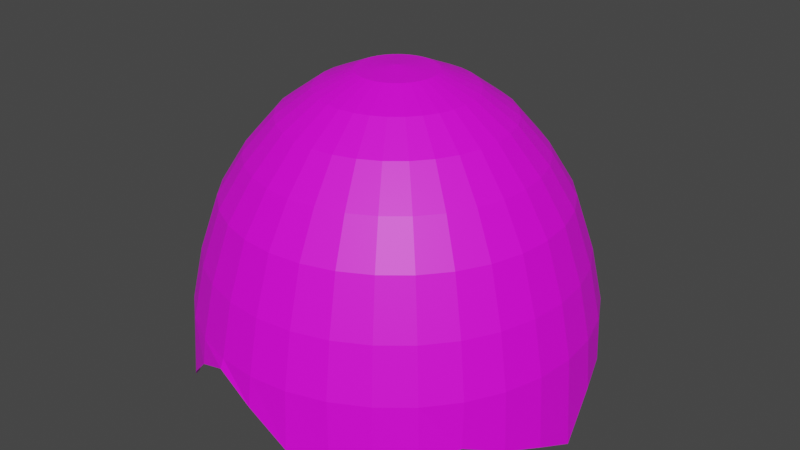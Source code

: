 # Source: egg_1_broken_2.blend  (saved by Blender 2.83.18; exported with 4.5.12 LTS)
import bpy
from mathutils import Matrix  # noqa: F401  (used for matrix-valued properties, if any)

bpy.ops.wm.read_factory_settings(use_empty=True)
scene = bpy.context.scene
scene.name = 'Scene'

# ---- collections
col_collection = bpy.data.collections.new('Collection'); scene.collection.children.link(col_collection)

# ---- images (referenced by path relative to the original .blend; pixels are not part of the script)
import os
ASSET_DIR = os.environ.get("B2B_ASSET_DIR", "")  # directory of the original .blend (textures are referenced by path, not embedded)
HERE = os.path.dirname(os.path.abspath(__file__))  # packed textures are extracted next to this script under _unpacked/

def load_image(name, relpath, width, height, colorspace="sRGB"):
    """Load a texture the original file referenced (path relative to the .blend, or extracted next to this script)."""
    p = next((c for c in (os.path.join(HERE, relpath), os.path.join(ASSET_DIR, relpath)) if relpath and os.path.exists(c)), "")
    if p:
        img = bpy.data.images.load(p, check_existing=True)
        img.name = name
    else:  # same state as the original file: an image datablock whose file is absent (Cycles renders it pink)
        img = bpy.data.images.new(name, width, height)
        img.source = "FILE"
        img.filepath = "//" + (relpath or name)
    img.colorspace_settings.name = colorspace
    return img
img_material_001_base_color = load_image('Material.001 Base Color', '', 1024, 1024, 'sRGB')

# ---- materials (node trees are filled in below, after node groups)
mat_material_001 = bpy.data.materials.new('Material.001')
mat_material_001.use_transparent_shadow = False

# ---- material node trees
mat_material_001.use_nodes = True; mat_material_001.node_tree.nodes.clear()
_N = mat_material_001.node_tree.nodes; _L = mat_material_001.node_tree.links
n0 = _N.new('ShaderNodeBsdfPrincipled'); n0.name = 'Principled BSDF'; n0.location = (10, 300)
n0.distribution = 'GGX'
n0.subsurface_method = 'BURLEY'
n0.inputs[3].default_value = 1.45
n0.inputs[27].default_value = (0.0, 0.0, 0.0, 1.0)
n0.inputs[28].default_value = 1.0
n1 = _N.new('ShaderNodeOutputMaterial'); n1.name = 'Material Output'; n1.location = (300, 300)
n2 = _N.new('ShaderNodeTexImage'); n2.name = 'Image Texture'; n2.location = (-280, 275)
n2.image = img_material_001_base_color
_L.new(n0.outputs[0], n1.inputs[0])
_L.new(n2.outputs[0], n0.inputs[0])
n1.is_active_output = True

# ---- world
world_world = bpy.data.worlds.new('World'); scene.world = world_world
world_world.use_nodes = True; world_world.node_tree.nodes.clear()
_N = world_world.node_tree.nodes; _L = world_world.node_tree.links
n0 = _N.new('ShaderNodeOutputWorld'); n0.name = 'World Output'; n0.location = (300, 300)
n1 = _N.new('ShaderNodeBackground'); n1.name = 'Background'; n1.location = (10, 300)
n1.inputs[0].default_value = (0.05088, 0.05088, 0.05088, 1.0)
_L.new(n1.outputs[0], n0.inputs[0])
n0.is_active_output = True
world_world.color = (0.05088, 0.05088, 0.05088)
world_world.use_sun_shadow = False
world_world.sun_shadow_jitter_overblur = 0.0

# ---- meshes
me_sphere = bpy.data.meshes.new('Sphere')
me_sphere.from_pydata([(0.0, 0.1951, 1.417), (0.0, 0.3827, 1.337), (0.0, 0.5556, 1.213), (0.0, 0.7071, 1.038), (0.0, 0.8315, 0.8358), (0.0, 0.9239, 0.5619), (0.0, 0.9808, 0.2962), (-0.001135, 0.9976, 0.01645), (-0.832, 0.5512, 0.1213), (-0.833, 0.5566, 0.2843), (0.03806, 0.1913, 1.417), (0.07466, 0.3753, 1.337), (0.1084, 0.5449, 1.213), (0.1379, 0.6935, 1.038), (0.1622, 0.8155, 0.8358), (0.1802, 0.9061, 0.5619), (0.1913, 0.9619, 0.2962), (0.1894, 0.974, 0.05273), (-0.7847, 0.5243, 0.5558), (-0.7062, 0.4719, 0.8356), (-0.6006, 0.4013, 1.042), (-0.4719, 0.3153, 1.221), (-0.325, 0.2172, 1.348), (-0.1657, 0.1107, 1.43), (-0.9196, 0.364, 0.145), (0.07466, 0.1802, 1.417), (0.1464, 0.3536, 1.337), (0.2126, 0.5133, 1.213), (0.2706, 0.6533, 1.038), (0.3182, 0.7682, 0.8358), (0.3536, 0.8536, 0.5619), (0.3753, 0.9061, 0.2962), (0.3923, 0.9341, -0.09519), (-0.9256, 0.3834, 0.2843), (-0.8719, 0.3612, 0.5558), (-0.7847, 0.325, 0.8356), (-0.6673, 0.2764, 1.042), (-0.5243, 0.2172, 1.221), (-0.3612, 0.1496, 1.348), (-0.1841, 0.07627, 1.43), (0.1084, 0.1622, 1.417), (0.2126, 0.3182, 1.337), (0.3087, 0.4619, 1.213), (0.3928, 0.5879, 1.038), (0.4619, 0.6913, 0.8358), (0.5133, 0.7682, 0.5619), (0.5449, 0.8155, 0.2962), (0.5625, 0.8355, -0.05236), (-0.9876, 0.2039, 0.1329), (-0.9826, 0.1955, 0.2843), (-0.9256, 0.1841, 0.5558), (-0.833, 0.1657, 0.8356), (-0.7084, 0.1409, 1.042), (-0.5566, 0.1107, 1.221), (-0.3834, 0.07627, 1.348), (0.1379, 0.1379, 1.417), (0.2706, 0.2706, 1.337), (0.3928, 0.3928, 1.213), (0.5, 0.5, 1.038), (0.5879, 0.5879, 0.8358), (0.6533, 0.6533, 0.5619), (0.6935, 0.6935, 0.2962), (0.7017, 0.698, 0.07021), (-0.1955, 0.03888, 1.43), (-1.004, -0.02089, 0.1595), (-1.002, 5.853e-06, 0.2843), (-0.9438, 5.624e-06, 0.5558), (-0.8494, 5.807e-06, 0.8356), (-0.7223, 5.762e-06, 1.042), (-0.5675, 5.663e-06, 1.221), (0.1622, 0.1084, 1.417), (0.3182, 0.2126, 1.337), (0.4619, 0.3087, 1.213), (0.5879, 0.3928, 1.038), (0.6913, 0.4619, 0.8358), (0.7682, 0.5133, 0.5619), (0.8155, 0.5449, 0.2962), (0.8178, 0.5488, 0.1599), (-0.3909, 5.663e-06, 1.348), (-0.1993, 5.632e-06, 1.43), (-0.9913, -0.1843, 0.2413), (-0.9826, -0.1955, 0.2843), (-0.9256, -0.1841, 0.5558), (-0.833, -0.1657, 0.8356), (-0.7084, -0.1409, 1.042), (0.1802, 0.07466, 1.417), (0.3536, 0.1464, 1.337), (0.5133, 0.2126, 1.213), (0.6533, 0.2706, 1.038), (0.7682, 0.3182, 0.8358), (0.8536, 0.3536, 0.5619), (0.9061, 0.3753, 0.2962), (0.9175, 0.3748, 0.08253), (-0.5566, -0.1107, 1.221), (-0.3834, -0.07626, 1.348), (-0.1955, -0.03887, 1.43), (-0.9496, -0.3848, 0.125), (-0.9256, -0.3834, 0.2843), (-0.8719, -0.3612, 0.5558), (-0.7847, -0.325, 0.8356), (0.1913, 0.03806, 1.417), (0.3753, 0.07466, 1.337), (0.5449, 0.1084, 1.213), (0.6935, 0.1379, 1.038), (0.8155, 0.1622, 0.8358), (0.9061, 0.1802, 0.5619), (0.9619, 0.1913, 0.2962), (0.9763, 0.2013, 0.03853), (-0.6673, -0.2764, 1.042), (-0.5243, -0.2172, 1.221), (-0.3612, -0.1496, 1.348), (-0.1841, -0.07626, 1.43), (-0.8532, -0.5703, -0.1163), (-0.833, -0.5566, 0.2843), (-0.7847, -0.5243, 0.5558), (0.1951, -3.266e-07, 1.417), (0.3827, -3.192e-07, 1.337), (0.5556, -3.117e-07, 1.213), (0.7071, -3.192e-07, 1.038), (0.8315, -3.341e-07, 0.8358), (0.9239, -2.745e-07, 0.5619), (0.9808, -3.937e-07, 0.2962), (1.014, -0.007165, -0.1411), (-0.7062, -0.4719, 0.8356), (-0.6006, -0.4013, 1.042), (-0.4719, -0.3153, 1.221), (-0.325, -0.2172, 1.348), (-0.1657, -0.1107, 1.43), (-0.7326, -0.7259, -0.1726), (-0.7084, -0.7084, 0.2843), (0.1913, -0.03806, 1.417), (0.3753, -0.07466, 1.337), (0.5449, -0.1084, 1.213), (0.6935, -0.138, 1.038), (0.8155, -0.1622, 0.8358), (0.9061, -0.1802, 0.5619), (0.9619, -0.1913, 0.2962), (0.9867, -0.1997, -0.05903), (-0.6673, -0.6673, 0.5558), (-0.6006, -0.6006, 0.8356), (-0.5108, -0.5108, 1.042), (-0.4013, -0.4013, 1.221), (-0.2764, -0.2764, 1.348), (-0.1409, -0.1409, 1.43), (-6.533e-06, 5.382e-06, 1.449), (0.1802, -0.07466, 1.417), (0.3536, -0.1464, 1.337), (0.5133, -0.2126, 1.213), (0.6533, -0.2706, 1.038), (0.7682, -0.3182, 0.8358), (0.8536, -0.3536, 0.5619), (0.9061, -0.3753, 0.2962), (0.9239, -0.3827, 7.55e-08), (-0.5675, -0.8494, -0.0182), (-0.5566, -0.833, 0.2843), (-0.5243, -0.7847, 0.5558), (-0.4719, -0.7062, 0.8356), (-0.4013, -0.6006, 1.042), (-0.3153, -0.4719, 1.221), (-0.2172, -0.325, 1.348), (0.1622, -0.1084, 1.417), (0.3182, -0.2126, 1.337), (0.4619, -0.3087, 1.213), (0.5879, -0.3928, 1.038), (0.6913, -0.4619, 0.8358), (0.7682, -0.5133, 0.5619), (0.8155, -0.5449, 0.2962), (0.8207, -0.5559, 0.06582), (-0.1107, -0.1657, 1.43), (-0.3845, -0.9437, 0.1523), (-0.3834, -0.9256, 0.2843), (-0.3612, -0.8719, 0.5558), (-0.325, -0.7847, 0.8356), (-0.2764, -0.6673, 1.042), (-0.2172, -0.5243, 1.221), (0.1379, -0.138, 1.417), (0.2706, -0.2706, 1.337), (0.3928, -0.3928, 1.213), (0.5, -0.5, 1.038), (0.5879, -0.5879, 0.8358), (0.6533, -0.6533, 0.5619), (0.6935, -0.6935, 0.2962), (0.7088, -0.7077, 0.03825), (-0.1496, -0.3612, 1.348), (-0.07627, -0.1841, 1.43), (-0.2008, -0.9975, 0.2343), (-0.1955, -0.9826, 0.2843), (-0.1841, -0.9256, 0.5558), (-0.1657, -0.833, 0.8356), (-0.1409, -0.7084, 1.042), (0.1084, -0.1622, 1.417), (0.2126, -0.3182, 1.337), (0.3087, -0.4619, 1.213), (0.3928, -0.5879, 1.038), (0.4619, -0.6913, 0.8358), (0.5133, -0.7682, 0.5619), (0.5449, -0.8155, 0.2962), (0.5596, -0.8345, -0.04566), (-0.1107, -0.5566, 1.221), (-0.07627, -0.3834, 1.348), (-0.03889, -0.1955, 1.43), (-0.007792, -1.016, 0.1254), (-6.384e-06, -1.002, 0.2843), (-6.232e-06, -0.9438, 0.5558), (-6.384e-06, -0.8494, 0.8356), (-6.324e-06, -0.7223, 1.042), (0.07466, -0.1802, 1.417), (0.1464, -0.3536, 1.337), (0.2126, -0.5133, 1.213), (0.2706, -0.6533, 1.038), (0.3182, -0.7682, 0.8358), (0.3536, -0.8536, 0.5619), (0.3753, -0.9061, 0.2962), (0.3888, -0.9173, 0.04425), (-6.27e-06, -0.5675, 1.221), (-6.255e-06, -0.3909, 1.348), (-6.305e-06, -0.1993, 1.43), (0.1993, -1.002, -0.0182), (0.1955, -0.9826, 0.2843), (0.1841, -0.9256, 0.5558), (0.1657, -0.833, 0.8356), (0.03806, -0.1913, 1.417), (0.07466, -0.3753, 1.337), (0.1084, -0.5449, 1.213), (0.1379, -0.6935, 1.038), (0.1622, -0.8155, 0.8358), (0.1802, -0.9061, 0.5619), (0.1913, -0.9619, 0.2962), (0.1951, -0.9808, 7.55e-08), (0.1409, -0.7084, 1.042), (0.1107, -0.5566, 1.221), (0.07626, -0.3834, 1.348), (0.03887, -0.1955, 1.43), (0.3972, -0.937, 0.027), (0.3834, -0.9256, 0.2843), (0.3612, -0.8719, 0.5558), (-7.212e-09, -0.1951, 1.417), (4.122e-08, -0.3827, 1.337), (2.632e-08, -0.5556, 1.213), (-2.584e-08, -0.7071, 1.038), (-8.544e-08, -0.8315, 0.8358), (6.357e-08, -0.9239, 0.5619), (-8.544e-08, -0.9808, 0.2962), (-0.007622, -0.9949, 0.1406), (0.325, -0.7847, 0.8356), (0.2764, -0.6673, 1.042), (0.2172, -0.5243, 1.221), (0.1496, -0.3612, 1.348), (0.07626, -0.1841, 1.43), (0.5716, -0.8525, -0.06485), (0.5566, -0.833, 0.2843), (-0.03806, -0.1913, 1.417), (-0.07466, -0.3753, 1.337), (-0.1084, -0.5449, 1.213), (-0.1379, -0.6935, 1.038), (-0.1622, -0.8155, 0.8358), (-0.1802, -0.9061, 0.5619), (-0.1913, -0.9619, 0.2962), (-0.1966, -0.9765, 0.2471), (0.5243, -0.7847, 0.5558), (0.4719, -0.7062, 0.8356), (0.4013, -0.6006, 1.042), (0.3153, -0.4719, 1.221), (0.2172, -0.325, 1.348), (0.1107, -0.1657, 1.43), (0.724, -0.7229, 0.02087), (-0.07466, -0.1802, 1.417), (-0.1464, -0.3536, 1.337), (-0.2126, -0.5133, 1.213), (-0.2706, -0.6533, 1.038), (-0.3182, -0.7682, 0.8358), (-0.3536, -0.8536, 0.5619), (-0.3753, -0.9061, 0.2962), (-0.3764, -0.9239, 0.1669), (0.7084, -0.7084, 0.2843), (0.6673, -0.6673, 0.5558), (0.6006, -0.6006, 0.8356), (0.5108, -0.5108, 1.042), (0.4013, -0.4013, 1.221), (0.2764, -0.2764, 1.348), (0.1409, -0.1409, 1.43), (-0.1084, -0.1622, 1.417), (-0.2126, -0.3182, 1.337), (-0.3087, -0.4619, 1.213), (-0.3928, -0.5879, 1.038), (-0.4619, -0.6913, 0.8358), (-0.5133, -0.7682, 0.5619), (-0.5449, -0.8155, 0.2962), (-0.5556, -0.8315, 7.55e-08), (0.8383, -0.5678, 0.04904), (0.833, -0.5566, 0.2843), (0.7847, -0.5243, 0.5558), (0.7062, -0.4719, 0.8356), (0.6006, -0.4013, 1.042), (0.4719, -0.3153, 1.221), (0.325, -0.2172, 1.348), (-2.304e-07, -5.562e-07, 1.436), (-0.1379, -0.138, 1.417), (-0.2706, -0.2706, 1.337), (-0.3928, -0.3928, 1.213), (-0.5, -0.5, 1.038), (-0.5879, -0.5879, 0.8358), (-0.6533, -0.6533, 0.5619), (-0.6935, -0.6935, 0.2962), (-0.7172, -0.7106, -0.1512), (0.1657, -0.1107, 1.43), (0.9438, -0.3909, -0.0182), (0.9256, -0.3834, 0.2843), (0.8719, -0.3612, 0.5558), (0.7847, -0.325, 0.8356), (0.6673, -0.2764, 1.042), (0.5243, -0.2172, 1.221), (-0.1622, -0.1084, 1.417), (-0.3182, -0.2126, 1.337), (-0.4619, -0.3087, 1.213), (-0.5879, -0.3928, 1.038), (-0.6913, -0.4619, 0.8358), (-0.7682, -0.5133, 0.5619), (-0.8155, -0.5449, 0.2962), (-0.8352, -0.5583, -0.09599), (0.3612, -0.1496, 1.348), (0.1841, -0.07626, 1.43), (1.008, -0.204, -0.0785), (0.9826, -0.1955, 0.2843), (0.9256, -0.1841, 0.5558), (0.833, -0.1657, 0.8356), (0.7084, -0.1409, 1.042), (-0.1802, -0.07466, 1.417), (-0.3536, -0.1464, 1.337), (-0.5133, -0.2126, 1.213), (-0.6533, -0.2706, 1.038), (-0.7682, -0.3182, 0.8358), (-0.8536, -0.3536, 0.5619), (-0.9061, -0.3753, 0.2962), (-0.9296, -0.3767, 0.1402), (0.5566, -0.1107, 1.221), (0.3834, -0.07626, 1.348), (0.1955, -0.03887, 1.43), (1.036, -0.007313, -0.1623), (1.002, 5.548e-06, 0.2843), (0.9438, 5.67e-06, 0.5558), (0.8494, 5.609e-06, 0.8356), (-0.1913, -0.03806, 1.417), (-0.3753, -0.07466, 1.337), (-0.5449, -0.1084, 1.213), (-0.6935, -0.1379, 1.038), (-0.8155, -0.1622, 0.8358), (-0.9061, -0.1802, 0.5619), (-0.9619, -0.1913, 0.2962), (-0.9704, -0.1805, 0.2541), (0.7223, 5.624e-06, 1.042), (0.5675, 5.632e-06, 1.221), (0.3909, 5.624e-06, 1.348), (0.1993, 5.617e-06, 1.43), (0.9973, 0.2057, 0.02116), (0.9826, 0.1955, 0.2843), (0.9256, 0.1841, 0.5558), (-0.1951, -3.117e-07, 1.417), (-0.3827, -2.819e-07, 1.337), (-0.5556, -2.819e-07, 1.213), (-0.7071, -1.851e-07, 1.038), (-0.8315, -1.404e-07, 0.8358), (-0.9239, -3.192e-07, 0.5619), (-0.9808, -9.567e-08, 0.2962), (-0.9826, -0.02046, 0.174), (0.833, 0.1657, 0.8356), (0.7084, 0.1409, 1.042), (0.5566, 0.1107, 1.221), (0.3834, 0.07627, 1.348), (0.1955, 0.03888, 1.43), (0.9372, 0.3828, 0.06611), (0.9256, 0.3834, 0.2843), (-0.1913, 0.03806, 1.417), (-0.3753, 0.07466, 1.337), (-0.5449, 0.1084, 1.213), (-0.6935, 0.1379, 1.038), (-0.8155, 0.1622, 0.8358), (-0.9061, 0.1802, 0.5619), (-0.9619, 0.1913, 0.2962), (-0.9668, 0.1996, 0.148), (0.8719, 0.3612, 0.5558), (0.7847, 0.325, 0.8356), (0.6673, 0.2764, 1.042), (0.5243, 0.2172, 1.221), (0.3612, 0.1496, 1.348), (0.1841, 0.07627, 1.43), (0.8353, 0.5606, 0.1452), (-0.1802, 0.07466, 1.417), (-0.3536, 0.1464, 1.337), (-0.5133, 0.2126, 1.213), (-0.6533, 0.2706, 1.038), (-0.7682, 0.3182, 0.8358), (-0.8536, 0.3536, 0.5619), (-0.9061, 0.3753, 0.2962), (-0.9002, 0.3563, 0.1598), (0.833, 0.5566, 0.2843), (0.7847, 0.5243, 0.5558), (0.7062, 0.4719, 0.8356), (0.6006, 0.4013, 1.042), (0.4719, 0.3153, 1.221), (0.325, 0.2172, 1.348), (0.1657, 0.1107, 1.43), (-0.1622, 0.1084, 1.417), (-0.3182, 0.2126, 1.337), (-0.4619, 0.3087, 1.213), (-0.5879, 0.3928, 1.038), (-0.6913, 0.4619, 0.8358), (-0.7682, 0.5133, 0.5619), (-0.8155, 0.5449, 0.2962), (-0.8145, 0.5396, 0.1365), (0.7168, 0.713, 0.05352), (0.7084, 0.7084, 0.2843), (0.6673, 0.6673, 0.5558), (0.6006, 0.6006, 0.8356), (0.5108, 0.5108, 1.042), (0.4013, 0.4013, 1.221), (0.2764, 0.2764, 1.348), (-0.1379, 0.1379, 1.417), (-0.2706, 0.2706, 1.337), (-0.3928, 0.3928, 1.213), (-0.5, 0.5, 1.038), (-0.5879, 0.5879, 0.8358), (-0.6533, 0.6533, 0.5619), (-0.6935, 0.6935, 0.2962), (-0.7071, 0.7071, 7.55e-08), (0.1409, 0.1409, 1.43), (0.5746, 0.8535, -0.07169), (0.5566, 0.833, 0.2843), (0.5243, 0.7847, 0.5558), (0.4719, 0.7062, 0.8356), (0.4013, 0.6006, 1.042), (0.3153, 0.4719, 1.221), (-0.1084, 0.1622, 1.417), (-0.2126, 0.3182, 1.337), (-0.3087, 0.4619, 1.213), (-0.3928, 0.5879, 1.038), (-0.4619, 0.6913, 0.8358), (-0.5133, 0.7682, 0.5619), (-0.5449, 0.8155, 0.2962), (-0.5545, 0.8162, 0.09431), (0.2172, 0.325, 1.348), (0.1107, 0.1657, 1.43), (0.4007, 0.9542, -0.1154), (0.3834, 0.9256, 0.2843), (0.3612, 0.8719, 0.5558), (0.325, 0.7847, 0.8356), (0.2764, 0.6673, 1.042), (-0.07466, 0.1802, 1.417), (-0.1464, 0.3536, 1.337), (-0.2126, 0.5133, 1.213), (-0.2706, 0.6533, 1.038), (-0.3182, 0.7682, 0.8358), (-0.3536, 0.8536, 0.5619), (-0.3753, 0.9061, 0.2962), (-0.3765, 0.9146, 0.0707), (0.2172, 0.5243, 1.221), (0.1496, 0.3612, 1.348), (0.07626, 0.1841, 1.43), (0.1934, 0.995, 0.03566), (0.1955, 0.9826, 0.2843), (0.1841, 0.9256, 0.5558), (0.1657, 0.833, 0.8356), (-0.03806, 0.1913, 1.417), (-0.07466, 0.3753, 1.337), (-0.1084, 0.5449, 1.213), (-0.1379, 0.6935, 1.038), (-0.1622, 0.8155, 0.8358), (-0.1802, 0.9061, 0.5619), (-0.1913, 0.9619, 0.2962), (-0.1878, 0.9905, -0.07318), (0.1409, 0.7084, 1.042), (0.1107, 0.5566, 1.221), (0.07626, 0.3834, 1.348), (0.03887, 0.1955, 1.43), (-0.001165, 1.019, -0.001391), (-6.297e-06, 1.002, 0.2843), (-6.297e-06, 0.9438, 0.5558), (-6.297e-06, 0.8494, 0.8356), (-6.297e-06, 0.7223, 1.042), (-6.297e-06, 0.5675, 1.221), (-6.297e-06, 0.3909, 1.348), (-6.297e-06, 0.1993, 1.43), (-0.1409, 0.1409, 1.43), (-0.2764, 0.2764, 1.348), (-0.4013, 0.4013, 1.221), (-0.5108, 0.5108, 1.042), (-0.6006, 0.6006, 0.8356), (-0.6673, 0.6673, 0.5558), (-0.7084, 0.7084, 0.2843), (-0.7223, 0.7223, -0.0182), (-0.1107, 0.1657, 1.43), (-0.2172, 0.325, 1.348), (-0.3153, 0.4719, 1.221), (-0.4013, 0.6006, 1.042), (-0.4719, 0.7062, 0.8356), (-0.5243, 0.7847, 0.5558), (-0.5566, 0.833, 0.2843), (-0.5665, 0.8337, 0.07814), (-0.07627, 0.1841, 1.43), (-0.1496, 0.3612, 1.348), (-0.2172, 0.5243, 1.221), (-0.2764, 0.6673, 1.042), (-0.325, 0.7847, 0.8356), (-0.3612, 0.8719, 0.5558), (-0.3834, 0.9256, 0.2843), (-0.3846, 0.9342, 0.05402), (-0.03889, 0.1955, 1.43), (-0.07627, 0.3834, 1.348), (-0.1107, 0.5566, 1.221), (-0.1409, 0.7084, 1.042), (-0.1657, 0.833, 0.8356), (-0.1841, 0.9256, 0.5558), (-0.1955, 0.9826, 0.2843), (-0.1919, 1.012, -0.09296)], [], [(513, 512, 475, 474), (1, 11, 10, 0), (512, 511, 476, 475), (2, 12, 11, 1), (499, 498, 506, 507), (3, 13, 12, 2), (505, 504, 512, 513), (4, 14, 13, 3), (509, 508, 479, 478), (5, 15, 14, 4), (510, 509, 478, 477), (6, 16, 15, 5), (497, 496, 504, 505), (7, 17, 16, 6), (0, 10, 296), (495, 494, 502, 503), (17, 32, 31, 16), (10, 25, 296), (496, 495, 503, 504), (502, 501, 509, 510), (11, 26, 25, 10), (501, 500, 508, 509), (12, 27, 26, 11), (500, 499, 507, 508), (13, 28, 27, 12), (498, 144, 506), (14, 29, 28, 13), (504, 503, 511, 512), (15, 30, 29, 14), (503, 502, 510, 511), (16, 31, 30, 15), (490, 144, 498), (491, 490, 498, 499), (29, 44, 43, 28), (485, 484, 492, 493), (30, 45, 44, 29), (484, 483, 491, 492), (31, 46, 45, 30), (483, 482, 490, 491), (32, 47, 46, 31), (25, 40, 296), (482, 144, 490), (494, 493, 501, 502), (26, 41, 40, 25), (493, 492, 500, 501), (27, 42, 41, 26), (492, 491, 499, 500), (28, 43, 42, 27), (40, 55, 296), (19, 20, 485, 486), (489, 488, 496, 497), (41, 56, 55, 40), (488, 487, 495, 496), (42, 57, 56, 41), (487, 486, 494, 495), (43, 58, 57, 42), (486, 485, 493, 494), (44, 59, 58, 43), (8, 9, 488, 489), (45, 60, 59, 44), (9, 18, 487, 488), (46, 61, 60, 45), (18, 19, 486, 487), (47, 62, 61, 46), (59, 74, 73, 58), (36, 37, 21, 20), (60, 75, 74, 59), (37, 38, 22, 21), (61, 76, 75, 60), (38, 39, 23, 22), (62, 77, 76, 61), (55, 70, 296), (39, 144, 23), (20, 21, 484, 485), (56, 71, 70, 55), (21, 22, 483, 484), (57, 72, 71, 56), (22, 23, 482, 483), (58, 73, 72, 57), (23, 144, 482), (24, 33, 9, 8), (71, 86, 85, 70), (33, 34, 18, 9), (72, 87, 86, 71), (34, 35, 19, 18), (73, 88, 87, 72), (35, 36, 20, 19), (74, 89, 88, 73), (49, 50, 34, 33), (75, 90, 89, 74), (50, 51, 35, 34), (76, 91, 90, 75), (51, 52, 36, 35), (77, 92, 91, 76), (70, 85, 296), (52, 53, 37, 36), (69, 78, 54, 53), (90, 105, 104, 89), (78, 79, 63, 54), (91, 106, 105, 90), (79, 144, 63), (92, 107, 106, 91), (85, 100, 296), (64, 65, 49, 48), (53, 54, 38, 37), (86, 101, 100, 85), (54, 63, 39, 38), (87, 102, 101, 86), (63, 144, 39), (88, 103, 102, 87), (48, 49, 33, 24), (89, 104, 103, 88), (66, 67, 51, 50), (102, 117, 116, 101), (67, 68, 52, 51), (103, 118, 117, 102), (68, 69, 53, 52), (104, 119, 118, 103), (82, 83, 67, 66), (105, 120, 119, 104), (83, 84, 68, 67), (106, 121, 120, 105), (84, 93, 69, 68), (107, 122, 121, 106), (100, 115, 296), (93, 94, 78, 69), (65, 66, 50, 49), (101, 116, 115, 100), (111, 144, 95), (121, 136, 135, 120), (96, 97, 81, 80), (122, 137, 136, 121), (115, 130, 296), (97, 98, 82, 81), (94, 95, 79, 78), (116, 131, 130, 115), (95, 144, 79), (117, 132, 131, 116), (80, 81, 65, 64), (118, 133, 132, 117), (81, 82, 66, 65), (119, 134, 133, 118), (110, 111, 95, 94), (120, 135, 134, 119), (132, 147, 146, 131), (108, 109, 93, 84), (133, 148, 147, 132), (109, 110, 94, 93), (134, 149, 148, 133), (114, 123, 99, 98), (135, 150, 149, 134), (123, 124, 108, 99), (136, 151, 150, 135), (124, 125, 109, 108), (137, 152, 151, 136), (130, 145, 296), (125, 126, 110, 109), (98, 99, 83, 82), (131, 146, 145, 130), (99, 108, 84, 83), (151, 166, 165, 150), (128, 129, 113, 112), (152, 167, 166, 151), (145, 160, 296), (129, 138, 114, 113), (126, 127, 111, 110), (146, 161, 160, 145), (127, 144, 111), (147, 162, 161, 146), (112, 113, 97, 96), (148, 163, 162, 147), (113, 114, 98, 97), (149, 164, 163, 148), (142, 143, 127, 126), (150, 165, 164, 149), (143, 144, 127), (140, 141, 125, 124), (163, 178, 177, 162), (141, 142, 126, 125), (164, 179, 178, 163), (156, 157, 140, 139), (165, 180, 179, 164), (157, 158, 141, 140), (166, 181, 180, 165), (158, 159, 142, 141), (167, 182, 181, 166), (160, 175, 296), (159, 168, 143, 142), (138, 139, 123, 114), (161, 176, 175, 160), (139, 140, 124, 123), (162, 177, 176, 161), (170, 171, 155, 154), (182, 197, 196, 181), (175, 190, 296), (171, 172, 156, 155), (168, 144, 143), (176, 191, 190, 175), (153, 154, 129, 128), (177, 192, 191, 176), (154, 155, 138, 129), (178, 193, 192, 177), (155, 156, 139, 138), (179, 194, 193, 178), (184, 144, 168), (180, 195, 194, 179), (169, 170, 154, 153), (181, 196, 195, 180), (193, 209, 208, 192), (183, 184, 168, 159), (194, 210, 209, 193), (188, 189, 173, 172), (195, 211, 210, 194), (189, 198, 174, 173), (196, 212, 211, 195), (198, 199, 183, 174), (197, 213, 212, 196), (190, 206, 296), (199, 200, 184, 183), (172, 173, 157, 156), (191, 207, 206, 190), (173, 174, 158, 157), (192, 208, 207, 191), (174, 183, 159, 158), (213, 228, 227, 212), (206, 221, 296), (185, 186, 170, 169), (219, 220, 204, 203), (207, 222, 221, 206), (220, 229, 205, 204), (208, 223, 222, 207), (234, 235, 219, 218), (209, 224, 223, 208), (235, 244, 220, 219), (210, 225, 224, 209), (244, 245, 229, 220), (211, 226, 225, 210), (245, 246, 230, 229), (212, 227, 226, 211), (246, 247, 231, 230), (262, 263, 247, 246), (225, 240, 239, 224), (263, 264, 248, 247), (226, 241, 240, 225), (264, 144, 248), (227, 242, 241, 226), (249, 250, 234, 233), (228, 243, 242, 227), (221, 236, 296), (186, 187, 171, 170), (247, 248, 232, 231), (222, 237, 236, 221), (248, 144, 232), (223, 238, 237, 222), (233, 234, 218, 217), (224, 239, 238, 223), (187, 188, 172, 171), (250, 259, 235, 234), (237, 252, 251, 236), (259, 260, 244, 235), (238, 253, 252, 237), (260, 261, 245, 244), (239, 254, 253, 238), (261, 262, 246, 245), (240, 255, 254, 239), (274, 275, 259, 250), (241, 256, 255, 240), (275, 276, 260, 259), (242, 257, 256, 241), (276, 277, 261, 260), (243, 258, 257, 242), (236, 251, 296), (265, 274, 250, 249), (256, 271, 270, 255), (294, 295, 279, 278), (257, 272, 271, 256), (295, 305, 280, 279), (258, 273, 272, 257), (251, 266, 296), (216, 144, 200), (277, 278, 262, 261), (252, 267, 266, 251), (278, 279, 263, 262), (253, 268, 267, 252), (279, 280, 264, 263), (254, 269, 268, 253), (280, 144, 264), (255, 270, 269, 254), (267, 282, 281, 266), (289, 290, 274, 265), (268, 283, 282, 267), (290, 291, 275, 274), (269, 284, 283, 268), (291, 292, 276, 275), (270, 285, 284, 269), (292, 293, 277, 276), (271, 286, 285, 270), (293, 294, 278, 277), (272, 287, 286, 271), (308, 309, 292, 291), (273, 288, 287, 272), (266, 281, 296), (201, 202, 186, 185), (305, 144, 280), (286, 302, 301, 285), (306, 307, 290, 289), (287, 303, 302, 286), (307, 308, 291, 290), (288, 304, 303, 287), (281, 297, 296), (202, 203, 187, 186), (309, 310, 293, 292), (282, 298, 297, 281), (310, 311, 294, 293), (283, 299, 298, 282), (311, 320, 295, 294), (284, 300, 299, 283), (320, 321, 305, 295), (285, 301, 300, 284), (321, 144, 305), (337, 144, 321), (299, 314, 313, 298), (322, 323, 307, 306), (300, 315, 314, 299), (323, 324, 308, 307), (301, 316, 315, 300), (324, 325, 309, 308), (302, 317, 316, 301), (325, 326, 310, 309), (303, 318, 317, 302), (326, 335, 311, 310), (304, 319, 318, 303), (297, 312, 296), (203, 204, 188, 187), (336, 337, 321, 320), (298, 313, 312, 297), (352, 353, 337, 336), (318, 333, 332, 317), (353, 144, 337), (319, 334, 333, 318), (312, 327, 296), (204, 205, 189, 188), (335, 336, 320, 311), (313, 328, 327, 312), (340, 341, 325, 324), (314, 329, 328, 313), (341, 350, 326, 325), (315, 330, 329, 314), (350, 351, 335, 326), (316, 331, 330, 315), (351, 352, 336, 335), (317, 332, 331, 316), (329, 344, 343, 328), (368, 369, 353, 352), (330, 345, 344, 329), (369, 144, 353), (331, 346, 345, 330), (354, 355, 339, 338), (332, 347, 346, 331), (355, 356, 340, 339), (333, 348, 347, 332), (356, 365, 341, 340), (334, 349, 348, 333), (327, 342, 296), (205, 214, 198, 189), (338, 339, 323, 322), (328, 343, 342, 327), (339, 340, 324, 323), (348, 363, 362, 347), (384, 385, 369, 368), (349, 364, 363, 348), (342, 357, 296), (214, 215, 199, 198), (365, 366, 350, 341), (343, 358, 357, 342), (366, 367, 351, 350), (344, 359, 358, 343), (367, 368, 352, 351), (345, 360, 359, 344), (381, 382, 366, 365), (346, 361, 360, 345), (382, 383, 367, 366), (347, 362, 361, 346), (383, 384, 368, 367), (371, 380, 356, 355), (360, 375, 374, 359), (380, 381, 365, 356), (361, 376, 375, 360), (401, 144, 385), (362, 377, 376, 361), (386, 395, 371, 370), (363, 378, 377, 362), (395, 396, 380, 371), (364, 379, 378, 363), (357, 372, 296), (215, 216, 200, 199), (385, 144, 369), (358, 373, 372, 357), (370, 371, 355, 354), (359, 374, 373, 358), (415, 416, 400, 399), (379, 394, 393, 378), (372, 387, 296), (229, 230, 214, 205), (396, 397, 381, 380), (373, 388, 387, 372), (397, 398, 382, 381), (374, 389, 388, 373), (398, 399, 383, 382), (375, 390, 389, 374), (399, 400, 384, 383), (376, 391, 390, 375), (400, 401, 385, 384), (377, 392, 391, 376), (414, 415, 399, 398), (378, 393, 392, 377), (411, 412, 396, 395), (391, 406, 405, 390), (412, 413, 397, 396), (392, 407, 406, 391), (413, 414, 398, 397), (393, 408, 407, 392), (426, 427, 411, 410), (394, 409, 408, 393), (387, 402, 296), (230, 231, 215, 214), (416, 425, 401, 400), (388, 403, 402, 387), (425, 144, 401), (389, 404, 403, 388), (410, 411, 395, 386), (390, 405, 404, 389), (402, 417, 296), (231, 232, 216, 215), (427, 428, 412, 411), (403, 418, 417, 402), (428, 429, 413, 412), (404, 419, 418, 403), (429, 430, 414, 413), (405, 420, 419, 404), (430, 431, 415, 414), (406, 421, 420, 405), (431, 440, 416, 415), (407, 422, 421, 406), (440, 441, 425, 416), (408, 423, 422, 407), (441, 144, 425), (409, 424, 423, 408), (421, 436, 435, 420), (442, 443, 427, 426), (422, 437, 436, 421), (443, 444, 428, 427), (423, 438, 437, 422), (444, 445, 429, 428), (424, 439, 438, 423), (417, 432, 296), (232, 144, 216), (446, 455, 431, 430), (418, 433, 432, 417), (455, 456, 440, 431), (419, 434, 433, 418), (456, 457, 441, 440), (420, 435, 434, 419), (457, 144, 441), (445, 446, 430, 429), (433, 448, 447, 432), (459, 460, 444, 443), (434, 449, 448, 433), (460, 461, 445, 444), (435, 450, 449, 434), (461, 470, 446, 445), (436, 451, 450, 435), (470, 471, 455, 446), (437, 452, 451, 436), (471, 472, 456, 455), (438, 453, 452, 437), (472, 473, 457, 456), (439, 454, 453, 438), (432, 447, 296), (217, 218, 202, 201), (475, 476, 460, 459), (452, 467, 466, 451), (476, 477, 461, 460), (453, 468, 467, 452), (477, 478, 470, 461), (454, 469, 468, 453), (447, 462, 296), (218, 219, 203, 202), (473, 144, 457), (448, 463, 462, 447), (458, 459, 443, 442), (449, 464, 463, 448), (481, 144, 473), (450, 465, 464, 449), (474, 475, 459, 458), (451, 466, 465, 450), (463, 1, 0, 462), (511, 510, 477, 476), (464, 2, 1, 463), (478, 479, 471, 470), (465, 3, 2, 464), (479, 480, 472, 471), (466, 4, 3, 465), (508, 507, 480, 479), (467, 5, 4, 466), (507, 506, 481, 480), (468, 6, 5, 467), (480, 481, 473, 472), (469, 7, 6, 468), (462, 0, 296), (200, 144, 184), (506, 144, 481), (469, 454, 505, 513), (182, 167, 289, 265), (349, 334, 96, 80), (7, 469, 513, 474), (137, 122, 338, 322), (304, 288, 153, 128), (62, 47, 426, 410), (424, 409, 8, 489), (258, 243, 201, 185), (92, 77, 386, 370), (379, 364, 64, 48), (167, 152, 306, 289), (213, 197, 249, 233), (334, 319, 112, 96), (454, 439, 497, 505), (47, 32, 442, 426), (288, 273, 169, 153), (409, 394, 24, 8), (122, 107, 354, 338), (32, 17, 458, 442), (197, 182, 265, 249), (243, 228, 217, 201), (364, 349, 80, 64), (77, 62, 410, 386), (439, 424, 489, 497), (228, 213, 233, 217), (152, 137, 322, 306), (273, 258, 185, 169), (394, 379, 48, 24), (319, 304, 128, 112), (17, 7, 474, 458), (107, 92, 370, 354)])
_uv = me_sphere.uv_layers.new(name='UVMap')
_uv.uv.foreach_set('vector', [0.2831, 0.7766, 0.2446, 0.7758, 0.2453, 0.7507, 0.2834, 0.7515, 0.07139, 0.7464, 0.07098, 0.7344, 0.03676, 0.7384, 0.03701, 0.745, 0.2446, 0.7758, 0.2086, 0.7742, 0.2095, 0.75, 0.2453, 0.7507, 0.1043, 0.7474, 0.1038, 0.7312, 0.07098, 0.7344, 0.07139, 0.7464, 0.0672, 0.7702, 0.03423, 0.7581, 0.03621, 0.7517, 0.07018, 0.7584, 0.1379, 0.7483, 0.1374, 0.7286, 0.1038, 0.7312, 0.1043, 0.7474, 0.2832, 0.8021, 0.2437, 0.8014, 0.2446, 0.7758, 0.2831, 0.7766, 0.1707, 0.7491, 0.1704, 0.7268, 0.1374, 0.7286, 0.1379, 0.7483, 0.1365, 0.768, 0.1029, 0.7636, 0.1043, 0.7474, 0.1379, 0.7483, 0.2095, 0.75, 0.2095, 0.7257, 0.1704, 0.7268, 0.1707, 0.7491, 0.1694, 0.7713, 0.1365, 0.768, 0.1379, 0.7483, 0.1707, 0.7491, 0.2453, 0.7507, 0.2456, 0.7255, 0.2095, 0.7257, 0.2095, 0.75, 0.2838, 0.8285, 0.2425, 0.8279, 0.2437, 0.8014, 0.2832, 0.8021, 0.2834, 0.7515, 0.2841, 0.7264, 0.2456, 0.7255, 0.2453, 0.7507, 0.03701, 0.745, 0.03676, 0.7384, 0.0001017, 0.7432, 0.2039, 0.8243, 0.1625, 0.8169, 0.1668, 0.7938, 0.2067, 0.7988, 0.2841, 0.7264, 0.2851, 0.7008, 0.2456, 0.6999, 0.2456, 0.7255, 0.03676, 0.7384, 0.03539, 0.7318, 0.0001017, 0.7432, 0.2425, 0.8279, 0.2039, 0.8243, 0.2067, 0.7988, 0.2437, 0.8014, 0.1668, 0.7938, 0.1333, 0.7878, 0.1365, 0.768, 0.1694, 0.7713, 0.07098, 0.7344, 0.06886, 0.7224, 0.03539, 0.7318, 0.03676, 0.7384, 0.1333, 0.7878, 0.09963, 0.7798, 0.1029, 0.7636, 0.1365, 0.768, 0.1038, 0.7312, 0.1015, 0.7149, 0.06886, 0.7224, 0.07098, 0.7344, 0.09963, 0.7798, 0.0672, 0.7702, 0.07018, 0.7584, 0.1029, 0.7636, 0.1374, 0.7286, 0.1352, 0.7088, 0.1015, 0.7149, 0.1038, 0.7312, 0.03423, 0.7581, 0.0001017, 0.7432, 0.03621, 0.7517, 0.1704, 0.7268, 0.1687, 0.7044, 0.1352, 0.7088, 0.1374, 0.7286, 0.2437, 0.8014, 0.2067, 0.7988, 0.2086, 0.7742, 0.2446, 0.7758, 0.2095, 0.7257, 0.2086, 0.701, 0.1687, 0.7044, 0.1704, 0.7268, 0.2067, 0.7988, 0.1668, 0.7938, 0.1694, 0.7713, 0.2086, 0.7742, 0.2456, 0.7255, 0.2456, 0.6999, 0.2086, 0.701, 0.2095, 0.7257, 0.03116, 0.7642, 0.0001017, 0.7432, 0.03423, 0.7581, 0.06245, 0.7817, 0.03116, 0.7642, 0.03423, 0.7581, 0.0672, 0.7702, 0.1687, 0.7044, 0.1653, 0.6813, 0.1311, 0.6888, 0.1352, 0.7088, 0.1209, 0.8283, 0.08681, 0.812, 0.09431, 0.7959, 0.1282, 0.8078, 0.2086, 0.701, 0.2066, 0.6756, 0.1653, 0.6813, 0.1687, 0.7044, 0.08681, 0.812, 0.05588, 0.7928, 0.06245, 0.7817, 0.09431, 0.7959, 0.2456, 0.6999, 0.2452, 0.6733, 0.2066, 0.6756, 0.2086, 0.701, 0.05588, 0.7928, 0.02701, 0.7699, 0.03116, 0.7642, 0.06245, 0.7817, 0.2851, 0.7008, 0.2866, 0.6743, 0.2452, 0.6733, 0.2456, 0.6999, 0.03539, 0.7318, 0.03292, 0.7255, 0.0001017, 0.7432, 0.02701, 0.7699, 0.0001017, 0.7432, 0.03116, 0.7642, 0.1625, 0.8169, 0.1282, 0.8078, 0.1333, 0.7878, 0.1668, 0.7938, 0.06886, 0.7224, 0.06501, 0.7107, 0.03292, 0.7255, 0.03539, 0.7318, 0.1282, 0.8078, 0.09431, 0.7959, 0.09963, 0.7798, 0.1333, 0.7878, 0.1015, 0.7149, 0.09714, 0.6987, 0.06501, 0.7107, 0.06886, 0.7224, 0.09431, 0.7959, 0.06245, 0.7817, 0.0672, 0.7702, 0.09963, 0.7798, 0.1352, 0.7088, 0.1311, 0.6888, 0.09714, 0.6987, 0.1015, 0.7149, 0.03292, 0.7255, 0.02935, 0.7196, 0.0001017, 0.7432, 0.1479, 0.8658, 0.1111, 0.8492, 0.1209, 0.8283, 0.1563, 0.8408, 0.2849, 0.8565, 0.2408, 0.856, 0.2425, 0.8279, 0.2838, 0.8285, 0.06501, 0.7107, 0.05933, 0.6994, 0.02935, 0.7196, 0.03292, 0.7255, 0.2408, 0.856, 0.1998, 0.851, 0.2039, 0.8243, 0.2425, 0.8279, 0.09714, 0.6987, 0.09064, 0.6826, 0.05933, 0.6994, 0.06501, 0.7107, 0.1998, 0.851, 0.1563, 0.8408, 0.1625, 0.8169, 0.2039, 0.8243, 0.1311, 0.6888, 0.1248, 0.6683, 0.09064, 0.6826, 0.09714, 0.6987, 0.1563, 0.8408, 0.1209, 0.8283, 0.1282, 0.8078, 0.1625, 0.8169, 0.1653, 0.6813, 0.16, 0.6575, 0.1248, 0.6683, 0.1311, 0.6888, 0.2866, 0.8866, 0.2386, 0.8861, 0.2408, 0.856, 0.2849, 0.8565, 0.2066, 0.6756, 0.2034, 0.6489, 0.16, 0.6575, 0.1653, 0.6813, 0.2386, 0.8861, 0.1943, 0.8795, 0.1998, 0.851, 0.2408, 0.856, 0.2452, 0.6733, 0.2443, 0.6453, 0.2034, 0.6489, 0.2066, 0.6756, 0.1943, 0.8795, 0.1479, 0.8658, 0.1563, 0.8408, 0.1998, 0.851, 0.2866, 0.6743, 0.2886, 0.6462, 0.2443, 0.6453, 0.2452, 0.6733, 0.16, 0.6575, 0.1526, 0.6326, 0.116, 0.6475, 0.1248, 0.6683, 0.0983, 0.8707, 0.0641, 0.8433, 0.07685, 0.8278, 0.1111, 0.8492, 0.2034, 0.6489, 0.1986, 0.6205, 0.1526, 0.6326, 0.16, 0.6575, 0.0641, 0.8433, 0.03681, 0.8126, 0.04737, 0.8032, 0.07685, 0.8278, 0.2443, 0.6453, 0.2429, 0.6151, 0.1986, 0.6205, 0.2034, 0.6489, 0.03681, 0.8126, 0.01566, 0.7788, 0.02183, 0.7748, 0.04737, 0.8032, 0.2886, 0.6462, 0.291, 0.6158, 0.2429, 0.6151, 0.2443, 0.6453, 0.02935, 0.7196, 0.02472, 0.7143, 0.0001017, 0.7432, 0.01566, 0.7788, 0.0001017, 0.7432, 0.02183, 0.7748, 0.1111, 0.8492, 0.07685, 0.8278, 0.08681, 0.812, 0.1209, 0.8283, 0.05933, 0.6994, 0.05176, 0.6887, 0.02472, 0.7143, 0.02935, 0.7196, 0.07685, 0.8278, 0.04737, 0.8032, 0.05588, 0.7928, 0.08681, 0.812, 0.09064, 0.6826, 0.08176, 0.6667, 0.05176, 0.6887, 0.05933, 0.6994, 0.04737, 0.8032, 0.02183, 0.7748, 0.02701, 0.7699, 0.05588, 0.7928, 0.1248, 0.6683, 0.116, 0.6475, 0.08176, 0.6667, 0.09064, 0.6826, 0.02183, 0.7748, 0.0001017, 0.7432, 0.02701, 0.7699, 0.289, 0.9197, 0.2358, 0.9192, 0.2386, 0.8861, 0.2866, 0.8866, 0.05176, 0.6887, 0.04218, 0.6789, 0.01907, 0.7098, 0.02472, 0.7143, 0.2358, 0.9192, 0.1869, 0.9105, 0.1943, 0.8795, 0.2386, 0.8861, 0.08176, 0.6667, 0.07018, 0.6511, 0.04218, 0.6789, 0.05176, 0.6887, 0.1869, 0.9105, 0.1368, 0.8924, 0.1479, 0.8658, 0.1943, 0.8795, 0.116, 0.6475, 0.1043, 0.6261, 0.07018, 0.6511, 0.08176, 0.6667, 0.1368, 0.8924, 0.0983, 0.8707, 0.1111, 0.8492, 0.1479, 0.8658, 0.1526, 0.6326, 0.1424, 0.6063, 0.1043, 0.6261, 0.116, 0.6475, 0.232, 0.9563, 0.1771, 0.9447, 0.1869, 0.9105, 0.2358, 0.9192, 0.1986, 0.6205, 0.1919, 0.5897, 0.1424, 0.6063, 0.1526, 0.6326, 0.1771, 0.9447, 0.1223, 0.921, 0.1368, 0.8924, 0.1869, 0.9105, 0.2429, 0.6151, 0.2406, 0.5819, 0.1919, 0.5897, 0.1986, 0.6205, 0.1223, 0.921, 0.08172, 0.8927, 0.0983, 0.8707, 0.1368, 0.8924, 0.291, 0.6158, 0.2941, 0.5823, 0.2406, 0.5819, 0.2429, 0.6151, 0.02472, 0.7143, 0.01907, 0.7098, 0.0001017, 0.7432, 0.08172, 0.8927, 0.04809, 0.858, 0.0641, 0.8433, 0.0983, 0.8707, 0.02826, 0.8716, 0.009151, 0.8269, 0.0241, 0.8207, 0.04809, 0.858, 0.1919, 0.5897, 0.1827, 0.5559, 0.1287, 0.5782, 0.1424, 0.6063, 0.009151, 0.8269, 0.0008047, 0.7834, 0.008599, 0.7818, 0.0241, 0.8207, 0.2406, 0.5819, 0.2371, 0.5448, 0.1827, 0.5559, 0.1919, 0.5897, 0.0008047, 0.7834, 0.0001017, 0.7432, 0.008599, 0.7818, 0.2941, 0.5823, 0.2978, 0.5445, 0.2371, 0.5448, 0.2406, 0.5819, 0.01907, 0.7098, 0.0125, 0.7063, 0.0001017, 0.7432, 0.2968, 0.9999, 0.2268, 0.9987, 0.232, 0.9563, 0.2924, 0.9569, 0.04809, 0.858, 0.0241, 0.8207, 0.03681, 0.8126, 0.0641, 0.8433, 0.04218, 0.6789, 0.03051, 0.6703, 0.0125, 0.7063, 0.01907, 0.7098, 0.0241, 0.8207, 0.008599, 0.7818, 0.01566, 0.7788, 0.03681, 0.8126, 0.07018, 0.6511, 0.0555, 0.6362, 0.03051, 0.6703, 0.04218, 0.6789, 0.008599, 0.7818, 0.0001017, 0.7432, 0.01566, 0.7788, 0.1043, 0.6261, 0.08897, 0.6044, 0.0555, 0.6362, 0.07018, 0.6511, 0.2924, 0.9569, 0.232, 0.9563, 0.2358, 0.9192, 0.289, 0.9197, 0.1424, 0.6063, 0.1287, 0.5782, 0.08897, 0.6044, 0.1043, 0.6261, 0.1641, 0.983, 0.1032, 0.9519, 0.1223, 0.921, 0.1771, 0.9447, 0.0555, 0.6362, 0.03726, 0.6225, 0.01672, 0.6635, 0.03051, 0.6703, 0.1032, 0.9519, 0.06043, 0.9152, 0.08172, 0.8927, 0.1223, 0.921, 0.08897, 0.6044, 0.0692, 0.5824, 0.03726, 0.6225, 0.0555, 0.6362, 0.06043, 0.9152, 0.02826, 0.8716, 0.04809, 0.858, 0.08172, 0.8927, 0.1287, 0.5782, 0.1107, 0.548, 0.0692, 0.5824, 0.08897, 0.6044, 0.185, 0.05464, 0.1305, 0.07676, 0.1125, 0.04624, 0.1725, 0.01663, 0.1827, 0.5559, 0.1701, 0.5182, 0.1107, 0.548, 0.1287, 0.5782, 0.1305, 0.07676, 0.09036, 0.1029, 0.07058, 0.08062, 0.1125, 0.04624, 0.2371, 0.5448, 0.2319, 0.5025, 0.1701, 0.5182, 0.1827, 0.5559, 0.09036, 0.1029, 0.0565, 0.1347, 0.03821, 0.1208, 0.07058, 0.08062, 0.2978, 0.5445, 0.3022, 0.5008, 0.2319, 0.5025, 0.2371, 0.5448, 0.0125, 0.7063, 0.00516, 0.704, 0.0001017, 0.7432, 0.0565, 0.1347, 0.03116, 0.1689, 0.01732, 0.162, 0.03821, 0.1208, 0.2268, 0.9987, 0.1641, 0.983, 0.1771, 0.9447, 0.232, 0.9563, 0.03051, 0.6703, 0.01672, 0.6635, 0.00516, 0.704, 0.0125, 0.7063, 0.01943, 0.2087, 0.0001017, 0.2422, 0.01282, 0.2051, 0.2295, 0.5002, 0.2344, 0.4571, 0.1788, 0.4458, 0.1659, 0.4846, 0.2967, 0.08228, 0.243, 0.08129, 0.2398, 0.04393, 0.3009, 0.04426, 0.3006, 0.5006, 0.2954, 0.4571, 0.2344, 0.4571, 0.2295, 0.5002, 0.0005967, 0.2829, 0.008479, 0.2813, 0.0001017, 0.2422, 0.243, 0.08129, 0.194, 0.08874, 0.185, 0.05464, 0.2398, 0.04393, 0.03116, 0.1689, 0.01282, 0.2051, 0.005437, 0.2028, 0.01732, 0.162, 0.008876, 0.3268, 0.02401, 0.3206, 0.008479, 0.2813, 0.0005967, 0.2829, 0.01282, 0.2051, 0.0001017, 0.2422, 0.005437, 0.2028, 0.02813, 0.3721, 0.0482, 0.3584, 0.02401, 0.3206, 0.008876, 0.3268, 0.3009, 0.04426, 0.2398, 0.04393, 0.2349, 0.001263, 0.3059, 0.0001017, 0.06068, 0.4162, 0.08221, 0.3935, 0.0482, 0.3584, 0.02813, 0.3721, 0.2398, 0.04393, 0.185, 0.05464, 0.1725, 0.01663, 0.2349, 0.001263, 0.1041, 0.4534, 0.1233, 0.422, 0.08221, 0.3935, 0.06068, 0.4162, 0.04287, 0.1776, 0.01943, 0.2087, 0.01282, 0.2051, 0.03116, 0.1689, 0.1659, 0.4846, 0.1788, 0.4458, 0.1233, 0.422, 0.1041, 0.4534, 0.0482, 0.3584, 0.0644, 0.3435, 0.03688, 0.3125, 0.02401, 0.3206, 0.1057, 0.1249, 0.0712, 0.1498, 0.0565, 0.1347, 0.09036, 0.1029, 0.08221, 0.3935, 0.09895, 0.3712, 0.0644, 0.3435, 0.0482, 0.3584, 0.0712, 0.1498, 0.04287, 0.1776, 0.03116, 0.1689, 0.0565, 0.1347, 0.1233, 0.422, 0.1379, 0.3931, 0.09895, 0.3712, 0.08221, 0.3935, 0.2005, 0.1197, 0.1542, 0.1316, 0.1441, 0.1051, 0.194, 0.08874, 0.1788, 0.4458, 0.1885, 0.4112, 0.1379, 0.3931, 0.1233, 0.422, 0.1542, 0.1316, 0.1173, 0.1464, 0.1057, 0.1249, 0.1441, 0.1051, 0.2344, 0.4571, 0.2379, 0.4196, 0.1885, 0.4112, 0.1788, 0.4458, 0.1173, 0.1464, 0.08278, 0.1655, 0.0712, 0.1498, 0.1057, 0.1249, 0.2954, 0.4571, 0.2915, 0.4195, 0.2379, 0.4196, 0.2344, 0.4571, 0.008479, 0.2813, 0.01562, 0.2783, 0.0001017, 0.2422, 0.08278, 0.1655, 0.05247, 0.1876, 0.04287, 0.1776, 0.0712, 0.1498, 0.194, 0.08874, 0.1441, 0.1051, 0.1305, 0.07676, 0.185, 0.05464, 0.02401, 0.3206, 0.03688, 0.3125, 0.01562, 0.2783, 0.008479, 0.2813, 0.1441, 0.1051, 0.1057, 0.1249, 0.09036, 0.1029, 0.1305, 0.07676, 0.2379, 0.4196, 0.2405, 0.3863, 0.1958, 0.3799, 0.1885, 0.4112, 0.2905, 0.1462, 0.2462, 0.1449, 0.245, 0.1146, 0.2932, 0.1158, 0.2915, 0.4195, 0.2887, 0.3863, 0.2405, 0.3863, 0.2379, 0.4196, 0.01562, 0.2783, 0.02186, 0.2742, 0.0001017, 0.2422, 0.2462, 0.1449, 0.2051, 0.1483, 0.2005, 0.1197, 0.245, 0.1146, 0.05247, 0.1876, 0.02509, 0.2132, 0.01943, 0.2087, 0.04287, 0.1776, 0.03688, 0.3125, 0.04756, 0.303, 0.02186, 0.2742, 0.01562, 0.2783, 0.02509, 0.2132, 0.0001017, 0.2422, 0.01943, 0.2087, 0.0644, 0.3435, 0.0773, 0.3279, 0.04756, 0.303, 0.03688, 0.3125, 0.2932, 0.1158, 0.245, 0.1146, 0.243, 0.08129, 0.2967, 0.08228, 0.09895, 0.3712, 0.1119, 0.3495, 0.0773, 0.3279, 0.0644, 0.3435, 0.245, 0.1146, 0.2005, 0.1197, 0.194, 0.08874, 0.243, 0.08129, 0.1379, 0.3931, 0.1491, 0.3662, 0.1119, 0.3495, 0.09895, 0.3712, 0.06005, 0.1984, 0.02974, 0.2186, 0.02509, 0.2132, 0.05247, 0.1876, 0.1885, 0.4112, 0.1958, 0.3799, 0.1491, 0.3662, 0.1379, 0.3931, 0.02974, 0.2186, 0.0001017, 0.2422, 0.02509, 0.2132, 0.1261, 0.1674, 0.09164, 0.1816, 0.08278, 0.1655, 0.1173, 0.1464, 0.1119, 0.3495, 0.1218, 0.3284, 0.08736, 0.3119, 0.0773, 0.3279, 0.09164, 0.1816, 0.06005, 0.1984, 0.05247, 0.1876, 0.08278, 0.1655, 0.1491, 0.3662, 0.1575, 0.3409, 0.1218, 0.3284, 0.1119, 0.3495, 0.1667, 0.1807, 0.1323, 0.188, 0.1261, 0.1674, 0.1615, 0.1567, 0.1958, 0.3799, 0.2013, 0.3512, 0.1575, 0.3409, 0.1491, 0.3662, 0.1323, 0.188, 0.09811, 0.1979, 0.09164, 0.1816, 0.1261, 0.1674, 0.2405, 0.3863, 0.2425, 0.3559, 0.2013, 0.3512, 0.1958, 0.3799, 0.09811, 0.1979, 0.06571, 0.2098, 0.06005, 0.1984, 0.09164, 0.1816, 0.2887, 0.3863, 0.2867, 0.3562, 0.2425, 0.3559, 0.2405, 0.3863, 0.02186, 0.2742, 0.02712, 0.2693, 0.0001017, 0.2422, 0.06571, 0.2098, 0.03331, 0.2245, 0.02974, 0.2186, 0.06005, 0.1984, 0.2051, 0.1483, 0.1615, 0.1567, 0.1542, 0.1316, 0.2005, 0.1197, 0.04756, 0.303, 0.05618, 0.2925, 0.02712, 0.2693, 0.02186, 0.2742, 0.1615, 0.1567, 0.1261, 0.1674, 0.1173, 0.1464, 0.1542, 0.1316, 0.0773, 0.3279, 0.08736, 0.3119, 0.05618, 0.2925, 0.04756, 0.303, 0.2471, 0.1996, 0.2101, 0.2006, 0.2082, 0.1751, 0.2469, 0.173, 0.2867, 0.3562, 0.2854, 0.3282, 0.244, 0.3278, 0.2425, 0.3559, 0.02712, 0.2693, 0.03132, 0.2636, 0.0001017, 0.2422, 0.2101, 0.2006, 0.17, 0.2038, 0.1667, 0.1807, 0.2082, 0.1751, 0.03331, 0.2245, 0.0001017, 0.2422, 0.02974, 0.2186, 0.05618, 0.2925, 0.06284, 0.2814, 0.03132, 0.2636, 0.02712, 0.2693, 0.2883, 0.1742, 0.2469, 0.173, 0.2462, 0.1449, 0.2905, 0.1462, 0.08736, 0.3119, 0.09496, 0.2958, 0.06284, 0.2814, 0.05618, 0.2925, 0.2469, 0.173, 0.2082, 0.1751, 0.2051, 0.1483, 0.2462, 0.1449, 0.1218, 0.3284, 0.1291, 0.3078, 0.09496, 0.2958, 0.08736, 0.3119, 0.2082, 0.1751, 0.1667, 0.1807, 0.1615, 0.1567, 0.2051, 0.1483, 0.1575, 0.3409, 0.1636, 0.3169, 0.1291, 0.3078, 0.1218, 0.3284, 0.03578, 0.2309, 0.0001017, 0.2422, 0.03331, 0.2245, 0.2013, 0.3512, 0.2053, 0.3243, 0.1636, 0.3169, 0.1575, 0.3409, 0.2867, 0.2007, 0.2471, 0.1996, 0.2469, 0.173, 0.2883, 0.1742, 0.2425, 0.3559, 0.244, 0.3278, 0.2053, 0.3243, 0.2013, 0.3512, 0.1291, 0.3078, 0.1343, 0.2876, 0.1003, 0.2795, 0.09496, 0.2958, 0.06955, 0.2216, 0.03578, 0.2309, 0.03331, 0.2245, 0.06571, 0.2098, 0.1636, 0.3169, 0.168, 0.2937, 0.1343, 0.2876, 0.1291, 0.3078, 0.1717, 0.2264, 0.1385, 0.2281, 0.1364, 0.2082, 0.17, 0.2038, 0.2053, 0.3243, 0.2081, 0.2987, 0.168, 0.2937, 0.1636, 0.3169, 0.1385, 0.2281, 0.1047, 0.2305, 0.1024, 0.2142, 0.1364, 0.2082, 0.244, 0.3278, 0.2452, 0.3012, 0.2081, 0.2987, 0.2053, 0.3243, 0.1047, 0.2305, 0.07164, 0.2336, 0.06955, 0.2216, 0.1024, 0.2142, 0.2854, 0.3282, 0.2848, 0.3018, 0.2452, 0.3012, 0.244, 0.3278, 0.03132, 0.2636, 0.03444, 0.2575, 0.0001017, 0.2422, 0.07164, 0.2336, 0.03712, 0.2375, 0.03578, 0.2309, 0.06955, 0.2216, 0.17, 0.2038, 0.1364, 0.2082, 0.1323, 0.188, 0.1667, 0.1807, 0.06284, 0.2814, 0.06765, 0.2697, 0.03444, 0.2575, 0.03132, 0.2636, 0.1364, 0.2082, 0.1024, 0.2142, 0.09811, 0.1979, 0.1323, 0.188, 0.09496, 0.2958, 0.1003, 0.2795, 0.06765, 0.2697, 0.06284, 0.2814, 0.1024, 0.2142, 0.06955, 0.2216, 0.06571, 0.2098, 0.09811, 0.1979, 0.2848, 0.3018, 0.2846, 0.2763, 0.2461, 0.2756, 0.2452, 0.3012, 0.03444, 0.2575, 0.03646, 0.251, 0.0001017, 0.2422, 0.2855, 0.2263, 0.2471, 0.2253, 0.2471, 0.1996, 0.2867, 0.2007, 0.21, 0.274, 0.1707, 0.2711, 0.1719, 0.2487, 0.2109, 0.2497, 0.06765, 0.2697, 0.07069, 0.2578, 0.03646, 0.251, 0.03444, 0.2575, 0.1707, 0.2711, 0.1375, 0.2676, 0.1389, 0.2479, 0.1719, 0.2487, 0.1003, 0.2795, 0.1037, 0.2632, 0.07069, 0.2578, 0.06765, 0.2697, 0.2452, 0.3012, 0.2081, 0.2987, 0.21, 0.274, 0.2461, 0.2756, 0.1343, 0.2876, 0.1375, 0.2676, 0.1037, 0.2632, 0.1003, 0.2795, 0.2081, 0.2987, 0.168, 0.2937, 0.1707, 0.2711, 0.21, 0.274, 0.168, 0.2937, 0.1707, 0.2711, 0.1375, 0.2676, 0.1343, 0.2876, 0.168, 0.2937, 0.1343, 0.2876, 0.1375, 0.2676, 0.1707, 0.2711, 0.2081, 0.2987, 0.21, 0.274, 0.1707, 0.2711, 0.168, 0.2937, 0.1343, 0.2876, 0.1003, 0.2795, 0.1037, 0.2632, 0.1375, 0.2676, 0.2452, 0.3012, 0.2461, 0.2756, 0.21, 0.274, 0.2081, 0.2987, 0.1003, 0.2795, 0.06765, 0.2697, 0.07069, 0.2578, 0.1037, 0.2632, 0.09496, 0.2958, 0.06284, 0.2814, 0.06765, 0.2697, 0.1003, 0.2795, 0.1707, 0.2711, 0.1719, 0.2487, 0.1389, 0.2479, 0.1375, 0.2676, 0.06284, 0.2814, 0.03132, 0.2636, 0.03444, 0.2575, 0.06765, 0.2697, 0.21, 0.274, 0.2109, 0.2497, 0.1719, 0.2487, 0.1707, 0.2711, 0.03132, 0.2636, 0.0001017, 0.2422, 0.03444, 0.2575, 0.2461, 0.2756, 0.2467, 0.2504, 0.2109, 0.2497, 0.21, 0.274, 0.2854, 0.3282, 0.244, 0.3278, 0.2452, 0.3012, 0.2848, 0.3018, 0.2846, 0.2763, 0.2848, 0.2513, 0.2467, 0.2504, 0.2461, 0.2756, 0.03646, 0.251, 0.03735, 0.2443, 0.0001017, 0.2422, 0.2471, 0.2253, 0.2109, 0.2253, 0.2101, 0.2006, 0.2471, 0.1996, 0.06765, 0.2697, 0.03444, 0.2575, 0.03646, 0.251, 0.07069, 0.2578, 0.07069, 0.2578, 0.07202, 0.2457, 0.03735, 0.2443, 0.03646, 0.251, 0.03444, 0.2575, 0.0001017, 0.2422, 0.03646, 0.251, 0.1037, 0.2632, 0.1052, 0.2469, 0.07202, 0.2457, 0.07069, 0.2578, 0.2848, 0.3018, 0.2452, 0.3012, 0.2461, 0.2756, 0.2846, 0.2763, 0.1375, 0.2676, 0.1389, 0.2479, 0.1052, 0.2469, 0.1037, 0.2632, 0.2109, 0.2253, 0.1717, 0.2264, 0.17, 0.2038, 0.2101, 0.2006, 0.244, 0.3278, 0.2053, 0.3243, 0.2081, 0.2987, 0.2452, 0.3012, 0.07202, 0.2457, 0.07164, 0.2336, 0.03712, 0.2375, 0.03735, 0.2443, 0.2053, 0.3243, 0.1636, 0.3169, 0.168, 0.2937, 0.2081, 0.2987, 0.1052, 0.2469, 0.1047, 0.2305, 0.07164, 0.2336, 0.07202, 0.2457, 0.1636, 0.3169, 0.1291, 0.3078, 0.1343, 0.2876, 0.168, 0.2937, 0.1389, 0.2479, 0.1385, 0.2281, 0.1047, 0.2305, 0.1052, 0.2469, 0.1291, 0.3078, 0.09496, 0.2958, 0.1003, 0.2795, 0.1343, 0.2876, 0.1719, 0.2487, 0.1717, 0.2264, 0.1385, 0.2281, 0.1389, 0.2479, 0.2425, 0.3559, 0.2013, 0.3512, 0.2053, 0.3243, 0.244, 0.3278, 0.2109, 0.2497, 0.2109, 0.2253, 0.1717, 0.2264, 0.1719, 0.2487, 0.2013, 0.3512, 0.1575, 0.3409, 0.1636, 0.3169, 0.2053, 0.3243, 0.2467, 0.2504, 0.2471, 0.2253, 0.2109, 0.2253, 0.2109, 0.2497, 0.1575, 0.3409, 0.1218, 0.3284, 0.1291, 0.3078, 0.1636, 0.3169, 0.2848, 0.2513, 0.2855, 0.2263, 0.2471, 0.2253, 0.2467, 0.2504, 0.03735, 0.2443, 0.03712, 0.2375, 0.0001017, 0.2422, 0.2867, 0.3562, 0.2425, 0.3559, 0.244, 0.3278, 0.2854, 0.3282, 0.2109, 0.2253, 0.2101, 0.2006, 0.17, 0.2038, 0.1717, 0.2264, 0.0773, 0.3279, 0.04756, 0.303, 0.05618, 0.2925, 0.08736, 0.3119, 0.2471, 0.2253, 0.2471, 0.1996, 0.2101, 0.2006, 0.2109, 0.2253, 0.04756, 0.303, 0.02186, 0.2742, 0.02712, 0.2693, 0.05618, 0.2925, 0.2855, 0.2263, 0.2867, 0.2007, 0.2471, 0.1996, 0.2471, 0.2253, 0.03712, 0.2375, 0.03578, 0.2309, 0.0001017, 0.2422, 0.03735, 0.2443, 0.0001017, 0.2422, 0.03712, 0.2375, 0.1218, 0.3284, 0.08736, 0.3119, 0.09496, 0.2958, 0.1291, 0.3078, 0.07164, 0.2336, 0.06955, 0.2216, 0.03578, 0.2309, 0.03712, 0.2375, 0.08736, 0.3119, 0.05618, 0.2925, 0.06284, 0.2814, 0.09496, 0.2958, 0.1047, 0.2305, 0.1024, 0.2142, 0.06955, 0.2216, 0.07164, 0.2336, 0.05618, 0.2925, 0.02712, 0.2693, 0.03132, 0.2636, 0.06284, 0.2814, 0.1385, 0.2281, 0.1364, 0.2082, 0.1024, 0.2142, 0.1047, 0.2305, 0.02712, 0.2693, 0.0001017, 0.2422, 0.03132, 0.2636, 0.1717, 0.2264, 0.17, 0.2038, 0.1364, 0.2082, 0.1385, 0.2281, 0.06955, 0.2216, 0.06571, 0.2098, 0.03331, 0.2245, 0.03578, 0.2309, 0.2887, 0.3863, 0.2405, 0.3863, 0.2425, 0.3559, 0.2867, 0.3562, 0.1024, 0.2142, 0.09811, 0.1979, 0.06571, 0.2098, 0.06955, 0.2216, 0.2405, 0.3863, 0.1958, 0.3799, 0.2013, 0.3512, 0.2425, 0.3559, 0.1364, 0.2082, 0.1323, 0.188, 0.09811, 0.1979, 0.1024, 0.2142, 0.1958, 0.3799, 0.1491, 0.3662, 0.1575, 0.3409, 0.2013, 0.3512, 0.17, 0.2038, 0.1667, 0.1807, 0.1323, 0.188, 0.1364, 0.2082, 0.1491, 0.3662, 0.1119, 0.3495, 0.1218, 0.3284, 0.1575, 0.3409, 0.2101, 0.2006, 0.2082, 0.1751, 0.1667, 0.1807, 0.17, 0.2038, 0.1119, 0.3495, 0.0773, 0.3279, 0.08736, 0.3119, 0.1218, 0.3284, 0.2471, 0.1996, 0.2469, 0.173, 0.2082, 0.1751, 0.2101, 0.2006, 0.1885, 0.4112, 0.1379, 0.3931, 0.1491, 0.3662, 0.1958, 0.3799, 0.2867, 0.2007, 0.2883, 0.1742, 0.2469, 0.173, 0.2471, 0.1996, 0.03578, 0.2309, 0.03331, 0.2245, 0.0001017, 0.2422, 0.2848, 0.2513, 0.2467, 0.2504, 0.2471, 0.2253, 0.2855, 0.2263, 0.02186, 0.2742, 0.0001017, 0.2422, 0.02712, 0.2693, 0.2082, 0.1751, 0.2051, 0.1483, 0.1615, 0.1567, 0.1667, 0.1807, 0.2915, 0.4195, 0.2379, 0.4196, 0.2405, 0.3863, 0.2887, 0.3863, 0.2469, 0.173, 0.2462, 0.1449, 0.2051, 0.1483, 0.2082, 0.1751, 0.2379, 0.4196, 0.1885, 0.4112, 0.1958, 0.3799, 0.2405, 0.3863, 0.2883, 0.1742, 0.2905, 0.1462, 0.2462, 0.1449, 0.2469, 0.173, 0.03331, 0.2245, 0.02974, 0.2186, 0.0001017, 0.2422, 0.2467, 0.2504, 0.2109, 0.2497, 0.2109, 0.2253, 0.2471, 0.2253, 0.1379, 0.3931, 0.09895, 0.3712, 0.1119, 0.3495, 0.1491, 0.3662, 0.06571, 0.2098, 0.06005, 0.1984, 0.02974, 0.2186, 0.03331, 0.2245, 0.09895, 0.3712, 0.0644, 0.3435, 0.0773, 0.3279, 0.1119, 0.3495, 0.09811, 0.1979, 0.09164, 0.1816, 0.06005, 0.1984, 0.06571, 0.2098, 0.0644, 0.3435, 0.03688, 0.3125, 0.04756, 0.303, 0.0773, 0.3279, 0.1323, 0.188, 0.1261, 0.1674, 0.09164, 0.1816, 0.09811, 0.1979, 0.03688, 0.3125, 0.01562, 0.2783, 0.02186, 0.2742, 0.04756, 0.303, 0.1667, 0.1807, 0.1615, 0.1567, 0.1261, 0.1674, 0.1323, 0.188, 0.01562, 0.2783, 0.0001017, 0.2422, 0.02186, 0.2742, 0.008479, 0.2813, 0.0001017, 0.2422, 0.01562, 0.2783, 0.09164, 0.1816, 0.08278, 0.1655, 0.05247, 0.1876, 0.06005, 0.1984, 0.2954, 0.4571, 0.2344, 0.4571, 0.2379, 0.4196, 0.2915, 0.4195, 0.1261, 0.1674, 0.1173, 0.1464, 0.08278, 0.1655, 0.09164, 0.1816, 0.2344, 0.4571, 0.1788, 0.4458, 0.1885, 0.4112, 0.2379, 0.4196, 0.1615, 0.1567, 0.1542, 0.1316, 0.1173, 0.1464, 0.1261, 0.1674, 0.1788, 0.4458, 0.1233, 0.422, 0.1379, 0.3931, 0.1885, 0.4112, 0.2051, 0.1483, 0.2005, 0.1197, 0.1542, 0.1316, 0.1615, 0.1567, 0.1233, 0.422, 0.08221, 0.3935, 0.09895, 0.3712, 0.1379, 0.3931, 0.2462, 0.1449, 0.245, 0.1146, 0.2005, 0.1197, 0.2051, 0.1483, 0.08221, 0.3935, 0.0482, 0.3584, 0.0644, 0.3435, 0.09895, 0.3712, 0.2905, 0.1462, 0.2932, 0.1158, 0.245, 0.1146, 0.2462, 0.1449, 0.02974, 0.2186, 0.02509, 0.2132, 0.0001017, 0.2422, 0.2109, 0.2497, 0.1719, 0.2487, 0.1717, 0.2264, 0.2109, 0.2253, 0.02401, 0.3206, 0.008479, 0.2813, 0.01562, 0.2783, 0.03688, 0.3125, 0.06005, 0.1984, 0.05247, 0.1876, 0.02509, 0.2132, 0.02974, 0.2186, 0.008876, 0.3268, 0.0005967, 0.2829, 0.008479, 0.2813, 0.02401, 0.3206, 0.245, 0.1146, 0.243, 0.08129, 0.194, 0.08874, 0.2005, 0.1197, 0.0005967, 0.2829, 0.0001017, 0.2422, 0.008479, 0.2813, 0.2932, 0.1158, 0.2967, 0.08228, 0.243, 0.08129, 0.245, 0.1146, 0.02509, 0.2132, 0.01943, 0.2087, 0.0001017, 0.2422, 0.1719, 0.2487, 0.1389, 0.2479, 0.1385, 0.2281, 0.1717, 0.2264, 0.0482, 0.3584, 0.02401, 0.3206, 0.03688, 0.3125, 0.0644, 0.3435, 0.05247, 0.1876, 0.04287, 0.1776, 0.01943, 0.2087, 0.02509, 0.2132, 0.1659, 0.4846, 0.1041, 0.4534, 0.1233, 0.422, 0.1788, 0.4458, 0.08278, 0.1655, 0.0712, 0.1498, 0.04287, 0.1776, 0.05247, 0.1876, 0.1041, 0.4534, 0.06068, 0.4162, 0.08221, 0.3935, 0.1233, 0.422, 0.1173, 0.1464, 0.1057, 0.1249, 0.0712, 0.1498, 0.08278, 0.1655, 0.06068, 0.4162, 0.02813, 0.3721, 0.0482, 0.3584, 0.08221, 0.3935, 0.1542, 0.1316, 0.1441, 0.1051, 0.1057, 0.1249, 0.1173, 0.1464, 0.02813, 0.3721, 0.008876, 0.3268, 0.02401, 0.3206, 0.0482, 0.3584, 0.2005, 0.1197, 0.194, 0.08874, 0.1441, 0.1051, 0.1542, 0.1316, 0.0712, 0.1498, 0.0565, 0.1347, 0.03116, 0.1689, 0.04287, 0.1776, 0.03051, 0.6703, 0.0125, 0.7063, 0.00516, 0.704, 0.01672, 0.6635, 0.1057, 0.1249, 0.09036, 0.1029, 0.0565, 0.1347, 0.0712, 0.1498, 0.0125, 0.7063, 0.0001017, 0.7432, 0.00516, 0.704, 0.1441, 0.1051, 0.1305, 0.07676, 0.09036, 0.1029, 0.1057, 0.1249, 0.2978, 0.5445, 0.2371, 0.5448, 0.2319, 0.5025, 0.3022, 0.5008, 0.194, 0.08874, 0.185, 0.05464, 0.1305, 0.07676, 0.1441, 0.1051, 0.2371, 0.5448, 0.1827, 0.5559, 0.1701, 0.5182, 0.2319, 0.5025, 0.243, 0.08129, 0.2398, 0.04393, 0.185, 0.05464, 0.194, 0.08874, 0.1827, 0.5559, 0.1287, 0.5782, 0.1107, 0.548, 0.1701, 0.5182, 0.2967, 0.08228, 0.3009, 0.04426, 0.2398, 0.04393, 0.243, 0.08129, 0.01943, 0.2087, 0.01282, 0.2051, 0.0001017, 0.2422, 0.1389, 0.2479, 0.1052, 0.2469, 0.1047, 0.2305, 0.1385, 0.2281, 0.3006, 0.5006, 0.2295, 0.5002, 0.2344, 0.4571, 0.2954, 0.4571, 0.04287, 0.1776, 0.03116, 0.1689, 0.01282, 0.2051, 0.01943, 0.2087, 0.2295, 0.5002, 0.1659, 0.4846, 0.1788, 0.4458, 0.2344, 0.4571, 0.2398, 0.04393, 0.2349, 0.001263, 0.1725, 0.01663, 0.185, 0.05464, 0.04218, 0.6789, 0.01907, 0.7098, 0.0125, 0.7063, 0.03051, 0.6703, 0.3009, 0.04426, 0.3059, 0.0001017, 0.2349, 0.001263, 0.2398, 0.04393, 0.01282, 0.2051, 0.005437, 0.2028, 0.0001017, 0.2422, 0.1052, 0.2469, 0.07202, 0.2457, 0.07164, 0.2336, 0.1047, 0.2305, 0.1287, 0.5782, 0.08897, 0.6044, 0.0692, 0.5824, 0.1107, 0.548, 0.03116, 0.1689, 0.01732, 0.162, 0.005437, 0.2028, 0.01282, 0.2051, 0.08897, 0.6044, 0.0555, 0.6362, 0.03726, 0.6225, 0.0692, 0.5824, 0.0565, 0.1347, 0.03821, 0.1208, 0.01732, 0.162, 0.03116, 0.1689, 0.0555, 0.6362, 0.03051, 0.6703, 0.01672, 0.6635, 0.03726, 0.6225, 0.09036, 0.1029, 0.07058, 0.08062, 0.03821, 0.1208, 0.0565, 0.1347, 0.1424, 0.6063, 0.1043, 0.6261, 0.08897, 0.6044, 0.1287, 0.5782, 0.1305, 0.07676, 0.1125, 0.04624, 0.07058, 0.08062, 0.09036, 0.1029, 0.1043, 0.6261, 0.07018, 0.6511, 0.0555, 0.6362, 0.08897, 0.6044, 0.185, 0.05464, 0.1725, 0.01663, 0.1125, 0.04624, 0.1305, 0.07676, 0.07018, 0.6511, 0.04218, 0.6789, 0.03051, 0.6703, 0.0555, 0.6362, 0.2406, 0.5819, 0.1919, 0.5897, 0.1827, 0.5559, 0.2371, 0.5448, 0.06043, 0.9152, 0.08172, 0.8927, 0.04809, 0.858, 0.02826, 0.8716, 0.1919, 0.5897, 0.1424, 0.6063, 0.1287, 0.5782, 0.1827, 0.5559, 0.1032, 0.9519, 0.1223, 0.921, 0.08172, 0.8927, 0.06043, 0.9152, 0.02472, 0.7143, 0.0001017, 0.7432, 0.01907, 0.7098, 0.1641, 0.983, 0.1771, 0.9447, 0.1223, 0.921, 0.1032, 0.9519, 0.291, 0.6158, 0.2429, 0.6151, 0.2406, 0.5819, 0.2941, 0.5823, 0.2268, 0.9987, 0.232, 0.9563, 0.1771, 0.9447, 0.1641, 0.983, 0.2429, 0.6151, 0.1986, 0.6205, 0.1919, 0.5897, 0.2406, 0.5819, 0.2968, 0.9999, 0.2924, 0.9569, 0.232, 0.9563, 0.2268, 0.9987, 0.0008047, 0.7834, 0.008599, 0.7818, 0.0001017, 0.7432, 0.07202, 0.2457, 0.03735, 0.2443, 0.03712, 0.2375, 0.07164, 0.2336, 0.01907, 0.7098, 0.0001017, 0.7432, 0.0125, 0.7063, 0.009151, 0.8269, 0.0241, 0.8207, 0.008599, 0.7818, 0.0008047, 0.7834, 0.2941, 0.5823, 0.2406, 0.5819, 0.2371, 0.5448, 0.2978, 0.5445, 0.02826, 0.8716, 0.04809, 0.858, 0.0241, 0.8207, 0.009151, 0.8269, 0.09064, 0.6826, 0.05933, 0.6994, 0.05176, 0.6887, 0.08176, 0.6667, 0.2924, 0.9569, 0.289, 0.9197, 0.2358, 0.9192, 0.232, 0.9563, 0.008599, 0.7818, 0.01566, 0.7788, 0.0001017, 0.7432, 0.1375, 0.2676, 0.1037, 0.2632, 0.1052, 0.2469, 0.1389, 0.2479, 0.1986, 0.6205, 0.1526, 0.6326, 0.1424, 0.6063, 0.1919, 0.5897, 0.0241, 0.8207, 0.03681, 0.8126, 0.01566, 0.7788, 0.008599, 0.7818, 0.1526, 0.6326, 0.116, 0.6475, 0.1043, 0.6261, 0.1424, 0.6063, 0.04809, 0.858, 0.0641, 0.8433, 0.03681, 0.8126, 0.0241, 0.8207, 0.116, 0.6475, 0.08176, 0.6667, 0.07018, 0.6511, 0.1043, 0.6261, 0.08172, 0.8927, 0.0983, 0.8707, 0.0641, 0.8433, 0.04809, 0.858, 0.08176, 0.6667, 0.05176, 0.6887, 0.04218, 0.6789, 0.07018, 0.6511, 0.1223, 0.921, 0.1368, 0.8924, 0.0983, 0.8707, 0.08172, 0.8927, 0.05176, 0.6887, 0.02472, 0.7143, 0.01907, 0.7098, 0.04218, 0.6789, 0.1771, 0.9447, 0.1869, 0.9105, 0.1368, 0.8924, 0.1223, 0.921, 0.1248, 0.6683, 0.09064, 0.6826, 0.08176, 0.6667, 0.116, 0.6475, 0.232, 0.9563, 0.2358, 0.9192, 0.1869, 0.9105, 0.1771, 0.9447, 0.2443, 0.6453, 0.2034, 0.6489, 0.1986, 0.6205, 0.2429, 0.6151, 0.1368, 0.8924, 0.1479, 0.8658, 0.1111, 0.8492, 0.0983, 0.8707, 0.2034, 0.6489, 0.16, 0.6575, 0.1526, 0.6326, 0.1986, 0.6205, 0.1869, 0.9105, 0.1943, 0.8795, 0.1479, 0.8658, 0.1368, 0.8924, 0.16, 0.6575, 0.1248, 0.6683, 0.116, 0.6475, 0.1526, 0.6326, 0.2358, 0.9192, 0.2386, 0.8861, 0.1943, 0.8795, 0.1869, 0.9105, 0.2866, 0.6743, 0.2452, 0.6733, 0.2443, 0.6453, 0.2886, 0.6462, 0.289, 0.9197, 0.2866, 0.8866, 0.2386, 0.8861, 0.2358, 0.9192, 0.01566, 0.7788, 0.02183, 0.7748, 0.0001017, 0.7432, 0.1037, 0.2632, 0.07069, 0.2578, 0.07202, 0.2457, 0.1052, 0.2469, 0.05933, 0.6994, 0.02935, 0.7196, 0.02472, 0.7143, 0.05176, 0.6887, 0.03681, 0.8126, 0.04737, 0.8032, 0.02183, 0.7748, 0.01566, 0.7788, 0.02935, 0.7196, 0.0001017, 0.7432, 0.02472, 0.7143, 0.0641, 0.8433, 0.07685, 0.8278, 0.04737, 0.8032, 0.03681, 0.8126, 0.2886, 0.6462, 0.2443, 0.6453, 0.2429, 0.6151, 0.291, 0.6158, 0.0983, 0.8707, 0.1111, 0.8492, 0.07685, 0.8278, 0.0641, 0.8433, 0.02183, 0.7748, 0.02701, 0.7699, 0.0001017, 0.7432, 0.07069, 0.2578, 0.03646, 0.251, 0.03735, 0.2443, 0.07202, 0.2457, 0.2452, 0.6733, 0.2066, 0.6756, 0.2034, 0.6489, 0.2443, 0.6453, 0.04737, 0.8032, 0.05588, 0.7928, 0.02701, 0.7699, 0.02183, 0.7748, 0.2066, 0.6756, 0.1653, 0.6813, 0.16, 0.6575, 0.2034, 0.6489, 0.07685, 0.8278, 0.08681, 0.812, 0.05588, 0.7928, 0.04737, 0.8032, 0.1653, 0.6813, 0.1311, 0.6888, 0.1248, 0.6683, 0.16, 0.6575, 0.1111, 0.8492, 0.1209, 0.8283, 0.08681, 0.812, 0.07685, 0.8278, 0.1311, 0.6888, 0.09714, 0.6987, 0.09064, 0.6826, 0.1248, 0.6683, 0.1479, 0.8658, 0.1563, 0.8408, 0.1209, 0.8283, 0.1111, 0.8492, 0.09714, 0.6987, 0.06501, 0.7107, 0.05933, 0.6994, 0.09064, 0.6826, 0.1943, 0.8795, 0.1998, 0.851, 0.1563, 0.8408, 0.1479, 0.8658, 0.06501, 0.7107, 0.03292, 0.7255, 0.02935, 0.7196, 0.05933, 0.6994, 0.2386, 0.8861, 0.2408, 0.856, 0.1998, 0.851, 0.1943, 0.8795, 0.03292, 0.7255, 0.0001017, 0.7432, 0.02935, 0.7196, 0.2866, 0.8866, 0.2849, 0.8565, 0.2408, 0.856, 0.2386, 0.8861, 0.1563, 0.8408, 0.1625, 0.8169, 0.1282, 0.8078, 0.1209, 0.8283, 0.2851, 0.7008, 0.2456, 0.6999, 0.2452, 0.6733, 0.2866, 0.6743, 0.1998, 0.851, 0.2039, 0.8243, 0.1625, 0.8169, 0.1563, 0.8408, 0.2456, 0.6999, 0.2086, 0.701, 0.2066, 0.6756, 0.2452, 0.6733, 0.2408, 0.856, 0.2425, 0.8279, 0.2039, 0.8243, 0.1998, 0.851, 0.2086, 0.701, 0.1687, 0.7044, 0.1653, 0.6813, 0.2066, 0.6756, 0.2849, 0.8565, 0.2838, 0.8285, 0.2425, 0.8279, 0.2408, 0.856, 0.02701, 0.7699, 0.03116, 0.7642, 0.0001017, 0.7432, 0.03646, 0.251, 0.0001017, 0.2422, 0.03735, 0.2443, 0.1352, 0.7088, 0.1015, 0.7149, 0.09714, 0.6987, 0.1311, 0.6888, 0.05588, 0.7928, 0.06245, 0.7817, 0.03116, 0.7642, 0.02701, 0.7699, 0.1015, 0.7149, 0.06886, 0.7224, 0.06501, 0.7107, 0.09714, 0.6987, 0.08681, 0.812, 0.09431, 0.7959, 0.06245, 0.7817, 0.05588, 0.7928, 0.06886, 0.7224, 0.03539, 0.7318, 0.03292, 0.7255, 0.06501, 0.7107, 0.1209, 0.8283, 0.1282, 0.8078, 0.09431, 0.7959, 0.08681, 0.812, 0.03539, 0.7318, 0.0001017, 0.7432, 0.03292, 0.7255, 0.1687, 0.7044, 0.1352, 0.7088, 0.1311, 0.6888, 0.1653, 0.6813, 0.06245, 0.7817, 0.0672, 0.7702, 0.03423, 0.7581, 0.03116, 0.7642, 0.2456, 0.7255, 0.2095, 0.7257, 0.2086, 0.701, 0.2456, 0.6999, 0.09431, 0.7959, 0.09963, 0.7798, 0.0672, 0.7702, 0.06245, 0.7817, 0.2095, 0.7257, 0.1704, 0.7268, 0.1687, 0.7044, 0.2086, 0.701, 0.1282, 0.8078, 0.1333, 0.7878, 0.09963, 0.7798, 0.09431, 0.7959, 0.1704, 0.7268, 0.1374, 0.7286, 0.1352, 0.7088, 0.1687, 0.7044, 0.1625, 0.8169, 0.1668, 0.7938, 0.1333, 0.7878, 0.1282, 0.8078, 0.1374, 0.7286, 0.1038, 0.7312, 0.1015, 0.7149, 0.1352, 0.7088, 0.2039, 0.8243, 0.2067, 0.7988, 0.1668, 0.7938, 0.1625, 0.8169, 0.1038, 0.7312, 0.07098, 0.7344, 0.06886, 0.7224, 0.1015, 0.7149, 0.2425, 0.8279, 0.2437, 0.8014, 0.2067, 0.7988, 0.2039, 0.8243, 0.07098, 0.7344, 0.03676, 0.7384, 0.03539, 0.7318, 0.06886, 0.7224, 0.2838, 0.8285, 0.2832, 0.8021, 0.2437, 0.8014, 0.2425, 0.8279, 0.03116, 0.7642, 0.03423, 0.7581, 0.0001017, 0.7432, 0.2846, 0.2763, 0.2461, 0.2756, 0.2467, 0.2504, 0.2848, 0.2513, 0.2453, 0.7507, 0.2095, 0.75, 0.2095, 0.7257, 0.2456, 0.7255, 0.2067, 0.7988, 0.2086, 0.7742, 0.1694, 0.7713, 0.1668, 0.7938, 0.2095, 0.75, 0.1707, 0.7491, 0.1704, 0.7268, 0.2095, 0.7257, 0.2437, 0.8014, 0.2446, 0.7758, 0.2086, 0.7742, 0.2067, 0.7988, 0.1707, 0.7491, 0.1379, 0.7483, 0.1374, 0.7286, 0.1704, 0.7268, 0.2832, 0.8021, 0.2831, 0.7766, 0.2446, 0.7758, 0.2437, 0.8014, 0.03423, 0.7581, 0.03621, 0.7517, 0.0001017, 0.7432, 0.2461, 0.2756, 0.21, 0.274, 0.2109, 0.2497, 0.2467, 0.2504, 0.03676, 0.7384, 0.0001017, 0.7432, 0.03539, 0.7318, 0.0672, 0.7702, 0.07018, 0.7584, 0.03621, 0.7517, 0.03423, 0.7581, 0.2841, 0.7264, 0.2456, 0.7255, 0.2456, 0.6999, 0.2851, 0.7008, 0.09963, 0.7798, 0.1029, 0.7636, 0.07018, 0.7584, 0.0672, 0.7702, 0.03701, 0.745, 0.0001017, 0.7432, 0.03676, 0.7384, 0.1333, 0.7878, 0.1365, 0.768, 0.1029, 0.7636, 0.09963, 0.7798, 0.2834, 0.7515, 0.2453, 0.7507, 0.2456, 0.7255, 0.2841, 0.7264, 0.1668, 0.7938, 0.1694, 0.7713, 0.1365, 0.768, 0.1333, 0.7878, 0.07018, 0.7584, 0.07139, 0.7464, 0.03701, 0.745, 0.03621, 0.7517, 0.2086, 0.7742, 0.1694, 0.7713, 0.1707, 0.7491, 0.2095, 0.75, 0.1029, 0.7636, 0.1043, 0.7474, 0.07139, 0.7464, 0.07018, 0.7584, 0.1379, 0.7483, 0.1043, 0.7474, 0.1038, 0.7312, 0.1374, 0.7286, 0.1365, 0.768, 0.1379, 0.7483, 0.1043, 0.7474, 0.1029, 0.7636, 0.1043, 0.7474, 0.07139, 0.7464, 0.07098, 0.7344, 0.1038, 0.7312, 0.1694, 0.7713, 0.1707, 0.7491, 0.1379, 0.7483, 0.1365, 0.768, 0.1029, 0.7636, 0.07018, 0.7584, 0.07139, 0.7464, 0.1043, 0.7474, 0.2086, 0.7742, 0.2095, 0.75, 0.1707, 0.7491, 0.1694, 0.7713, 0.07018, 0.7584, 0.03621, 0.7517, 0.03701, 0.745, 0.07139, 0.7464, 0.2446, 0.7758, 0.2453, 0.7507, 0.2095, 0.75, 0.2086, 0.7742, 0.07139, 0.7464, 0.03701, 0.745, 0.03676, 0.7384, 0.07098, 0.7344, 0.2831, 0.7766, 0.2834, 0.7515, 0.2453, 0.7507, 0.2446, 0.7758, 0.03621, 0.7517, 0.03701, 0.745, 0.0001017, 0.7432, 0.03712, 0.2375, 0.0001017, 0.2422, 0.03578, 0.2309, 0.03621, 0.7517, 0.0001017, 0.7432, 0.03701, 0.745, 0.2831, 0.7766, 0.2832, 0.8021, 0.2832, 0.8021, 0.2831, 0.7766, 0.2867, 0.3562, 0.2887, 0.3863, 0.2887, 0.3863, 0.2867, 0.3562, 0.3009, 0.04426, 0.2967, 0.08228, 0.2967, 0.08228, 0.3009, 0.04426, 0.2834, 0.7515, 0.2831, 0.7766, 0.2831, 0.7766, 0.2834, 0.7515, 0.2954, 0.4571, 0.3006, 0.5006, 0.3006, 0.5006, 0.2954, 0.4571, 0.2905, 0.1462, 0.2883, 0.1742, 0.2883, 0.1742, 0.2905, 0.1462, 0.2886, 0.6462, 0.2866, 0.6743, 0.2866, 0.6743, 0.2886, 0.6462, 0.2849, 0.8565, 0.2866, 0.8866, 0.2866, 0.8866, 0.2849, 0.8565, 0.2855, 0.2263, 0.2848, 0.2513, 0.2848, 0.2513, 0.2855, 0.2263, 0.2941, 0.5823, 0.291, 0.6158, 0.291, 0.6158, 0.2941, 0.5823, 0.2924, 0.9569, 0.2968, 0.9999, 0.2968, 0.9999, 0.2924, 0.9569, 0.2887, 0.3863, 0.2915, 0.4195, 0.2915, 0.4195, 0.2887, 0.3863, 0.2848, 0.3018, 0.2854, 0.3282, 0.2854, 0.3282, 0.2848, 0.3018, 0.2967, 0.08228, 0.2932, 0.1158, 0.2932, 0.1158, 0.2967, 0.08228, 0.2832, 0.8021, 0.2838, 0.8285, 0.2838, 0.8285, 0.2832, 0.8021, 0.2866, 0.6743, 0.2851, 0.7008, 0.2851, 0.7008, 0.2866, 0.6743, 0.2883, 0.1742, 0.2867, 0.2007, 0.2867, 0.2007, 0.2883, 0.1742, 0.2866, 0.8866, 0.289, 0.9197, 0.289, 0.9197, 0.2866, 0.8866, 0.3022, 0.5008, 0.2978, 0.5445, 0.2978, 0.5445, 0.3022, 0.5008, 0.2851, 0.7008, 0.2841, 0.7264, 0.2841, 0.7264, 0.2851, 0.7008, 0.2854, 0.3282, 0.2867, 0.3562, 0.2867, 0.3562, 0.2854, 0.3282, 0.2848, 0.2513, 0.2846, 0.2763, 0.2846, 0.2763, 0.2848, 0.2513, 0.3059, 0.0001017, 0.3009, 0.04426, 0.3009, 0.04426, 0.3059, 0.0001017, 0.291, 0.6158, 0.2886, 0.6462, 0.2886, 0.6462, 0.291, 0.6158, 0.2838, 0.8285, 0.2849, 0.8565, 0.2849, 0.8565, 0.2838, 0.8285, 0.2846, 0.2763, 0.2848, 0.3018, 0.2848, 0.3018, 0.2846, 0.2763, 0.2915, 0.4195, 0.2954, 0.4571, 0.2954, 0.4571, 0.2915, 0.4195, 0.2867, 0.2007, 0.2855, 0.2263, 0.2855, 0.2263, 0.2867, 0.2007, 0.289, 0.9197, 0.2924, 0.9569, 0.2924, 0.9569, 0.289, 0.9197, 0.2932, 0.1158, 0.2905, 0.1462, 0.2905, 0.1462, 0.2932, 0.1158, 0.2841, 0.7264, 0.2834, 0.7515, 0.2834, 0.7515, 0.2841, 0.7264, 0.2978, 0.5445, 0.2941, 0.5823, 0.2941, 0.5823, 0.2978, 0.5445])
me_sphere.materials.append(mat_material_001)
me_sphere.use_remesh_fix_poles = True
me_sphere.use_remesh_preserve_attributes = False
me_sphere.use_mirror_vertex_groups = False
me_sphere.update()

# ---- objects
ob_sphere = bpy.data.objects.new('Sphere', me_sphere)

# ---- transforms, parenting, visibility, modifiers, constraints
ob_sphere.location = (0.02188, 9.553e-09, -0.0711)
ob_sphere.scale = (1.19, 1.19, 1.19)
ob_sphere.lineart.crease_threshold = 0.0

# ---- collection membership
col_collection.objects.link(ob_sphere)

# ---- scene / render settings (as saved in the file)
scene.frame_start = 1; scene.frame_end = 250; scene.frame_set(1)
scene.render.engine = 'BLENDER_EEVEE_NEXT'
scene.cycles.use_denoising = False
scene.cycles.samples = 128
scene.cycles.sampling_pattern = 'TABULATED_SOBOL'
scene.cycles.use_adaptive_sampling = False
scene.cycles.use_light_tree = False
scene.view_settings.view_transform = 'Filmic'
bpy.context.view_layer.update()

# ---- added for rendering (the .blend has no active camera and no usable light): camera, sun
cam_auto = bpy.data.cameras.new('AutoCamera')
cam_auto.lens = 50.0
cam_auto.sensor_width = 36.0
cam_auto.clip_end = 1000.0
ob_auto_camera = bpy.data.objects.new('AutoCamera', cam_auto)
scene.collection.objects.link(ob_auto_camera)
ob_auto_camera.location = (3.68266, -4.36839, 3.60208)
ob_auto_camera.rotation_euler = (1.09748, -7.21219e-08, 0.694738)
scene.camera = ob_auto_camera
light_auto_sun = bpy.data.lights.new('AutoSun', 'SUN')
light_auto_sun.energy = 3.0
light_auto_sun.angle = 0.0523599
ob_auto_sun = bpy.data.objects.new('AutoSun', light_auto_sun)
scene.collection.objects.link(ob_auto_sun)
ob_auto_sun.rotation_euler = (0.872665, 0.174533, 0.523599)
bpy.context.view_layer.update()
